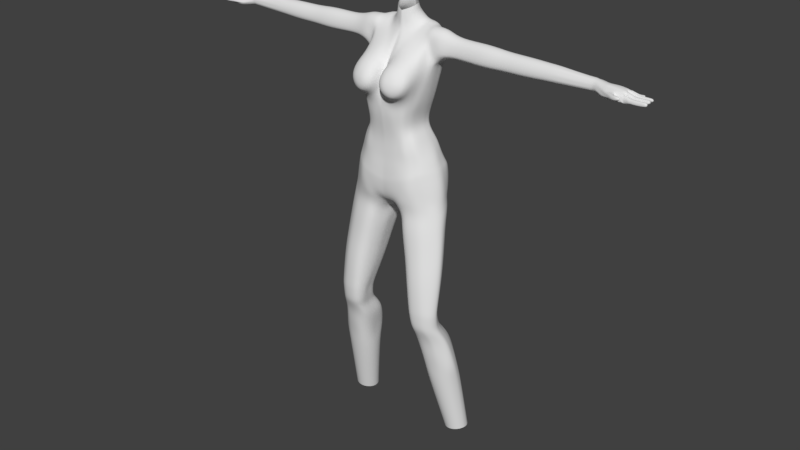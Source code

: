 # Source: w_Character_1.blend  (saved by Blender 2.78.0; exported with 4.5.12 LTS)
import bpy
from mathutils import Matrix  # noqa: F401  (used for matrix-valued properties, if any)

bpy.ops.wm.read_factory_settings(use_empty=True)
scene = bpy.context.scene
scene.name = 'Scene'

# ---- collections
col_collection_1 = bpy.data.collections.new('Collection 1'); scene.collection.children.link(col_collection_1)

# ---- world
world_world = bpy.data.worlds.new('World'); scene.world = world_world
world_world.color = (0.05088, 0.05088, 0.05088)
world_world.use_sun_shadow = False
world_world.sun_shadow_jitter_overblur = 0.0
world_world.cycles.sampling_method = 'MANUAL'

# ---- meshes
me_cube = bpy.data.meshes.new('Cube')
me_cube.from_pydata([(0.2437, -0.05917, 0.1663), (0.2391, 0.09856, 0.1607), (0.2778, 0.001225, 0.1749), (0.1746, 0.07682, 1.025), (0.2332, 0.006745, 0.3409), (0.2005, -0.06681, 0.3393), (0.1248, 0.06256, 0.5241), (0.1249, -0.06226, 0.5163), (0.2021, 0.09889, 0.3436), (0.1306, 0.008238, 0.5215), (0.1509, 0.1912, 0.1292), (0.1598, 0.08814, 0.664), (0.1424, 0.1533, 0.3235), (0.1454, 0.075, 1.02), (0.1415, 0.1609, 0.8088), (0.1073, 0.09585, 0.5193), (0.1673, -0.118, 0.1457), (0.134, 0.02393, 0.9959), (0.1074, -0.107, 0.514), (0.146, -0.1143, 0.3213), (0.04071, 0.1762, 0.0799), (0.0, 0.1249, 0.0895), (0.06935, 0.138, 1.033), (0.0, 0.1444, 1.019), (0.04961, 0.171, 0.3044), (0.0, 0.1685, 0.2926), (0.09827, 0.0783, 1.027), (0.06719, 0.1706, 0.7999), (0.0, 0.1528, 0.7972), (0.05337, 0.1023, 0.5139), (0.0, 0.08842, 0.5024), (0.05372, -0.1199, 0.1157), (0.0, -0.1146, 0.109), (0.06903, 0.02497, 0.9878), (0.0, 0.001381, 0.9791), (0.0, -0.1408, 0.7359), (0.05357, -0.1285, 0.5108), (0.0, -0.1328, 0.5103), (0.0578, -0.1337, 0.301), (0.0, -0.1326, 0.2979), (0.02528, -0.06237, 0.06149), (0.0397, 0.05343, 0.04586), (0.0402, -0.003953, 0.03398), (0.0, 0.04858, 0.04586), (0.0, -0.05992, 0.06274), (0.0, -0.003913, 0.04373), (0.1843, 0.149, 0.8857), (0.1357, 0.1721, 0.9267), (0.1347, -0.005792, 0.9446), (0.0, 0.1763, 0.922), (0.06355, 0.1815, 0.9269), (0.0, -0.0393, 0.9085), (0.05784, -0.0234, 0.9404), (0.1408, 0.1312, 1.024), (0.1681, -0.06229, 0.6523), (0.1712, 0.009314, 0.6609), (0.1191, 0.1279, 0.6631), (0.1233, -0.1197, 0.6385), (0.0, 0.1266, 0.6576), (0.05934, 0.1379, 0.6621), (0.0, -0.1466, 0.6253), (0.05065, -0.1418, 0.6312), (0.1888, 0.01192, 0.4218), (0.1718, -0.07806, 0.4173), (0.1724, 0.09354, 0.422), (0.1215, 0.119, 0.4051), (0.1215, -0.1199, 0.3997), (0.0, 0.1238, 0.3915), (0.05679, 0.1237, 0.3939), (0.0, -0.1262, 0.389), (0.0569, -0.1257, 0.3901), (0.2295, 0.108, 0.2376), (0.2285, -0.06759, 0.226), (0.2702, 0.004386, 0.2327), (0.1503, -0.131, 0.1966), (0.1603, 0.2018, 0.1975), (0.0, -0.1316, 0.1581), (0.05938, -0.1355, 0.1615), (0.0, 0.1402, 0.1462), (0.04503, 0.2077, 0.1568), (0.1791, 0.002308, 0.8838), (0.0, -0.09301, 0.8449), (0.1137, -0.1139, 0.4561), (0.0, -0.1247, 0.4495), (0.05674, -0.1225, 0.4498), (0.1608, 0.007854, 0.4707), (0.1551, -0.07272, 0.466), (0.1517, 0.07219, 0.4711), (0.1119, 0.09453, 0.462), (0.0, 0.09745, 0.4482), (0.05621, 0.09991, 0.4537), (0.144, 0.07815, 0.6043), (0.1443, -0.0665, 0.6002), (0.1539, 0.008404, 0.6021), (0.1123, -0.1222, 0.5875), (0.1116, 0.1115, 0.6024), (0.0, 0.118, 0.5939), (0.05634, 0.1212, 0.5993), (0.0, -0.1462, 0.586), (0.05493, -0.1422, 0.5824), (0.1982, 0.00811, 0.8439), (0.1978, 0.02617, 0.8167), (0.1738, 0.008757, 1.001), (0.1764, 0.1364, 0.9744), (0.1929, 0.1042, 0.8267), (0.2095, 0.0325, 0.8384), (0.1761, 0.005108, 0.9405), (0.2426, 0.02203, 0.9983), (0.2476, 0.1217, 0.9702), (0.2615, 0.09512, 0.8815), (0.2435, 0.07422, 1.018), (0.2591, 0.009959, 0.8889), (0.2664, 0.03965, 0.8746), (0.2545, 0.1312, 0.9035), (0.2427, 0.001433, 0.9454), (0.2477, -1.042e-05, 0.9034), (0.315, 0.03094, 0.9748), (0.315, 0.1036, 0.9538), (0.315, 0.08427, 0.891), (0.315, 0.06902, 0.9874), (0.315, 0.02214, 0.8959), (0.315, 0.0438, 0.8847), (0.315, 0.1106, 0.907), (0.315, 0.01571, 0.9372), (0.315, 0.01486, 0.9069), (0.8568, 0.06813, 0.973), (0.8568, 0.0958, 0.9489), (0.8568, 0.1012, 0.9142), (0.8568, 0.02639, 0.8968), (0.8568, 0.0175, 0.9119), (0.8568, 0.03692, 0.9662), (0.8568, 0.02002, 0.9385), (0.8568, 0.04852, 0.889), (0.8568, 0.08047, 0.8947), (0.6831, 0.1035, 0.9507), (0.6831, 0.1099, 0.9094), (0.6831, 0.0105, 0.9066), (0.6831, 0.08528, 0.8864), (0.6831, 0.0706, 0.9794), (0.6831, 0.02101, 0.8888), (0.6831, 0.03346, 0.9712), (0.6831, 0.01346, 0.9383), (0.6831, 0.04722, 0.8795), (0.4836, 0.1135, 0.956), (0.4836, 0.1216, 0.9033), (0.4836, 0.004572, 0.9019), (0.4836, 0.09072, 0.8806), (0.4836, 0.07264, 0.9934), (0.4836, 0.0149, 0.8854), (0.4836, 0.02726, 0.9808), (0.4836, 0.006617, 0.9389), (0.4836, 0.04318, 0.8728), (0.7705, 0.06981, 0.9778), (0.7705, 0.02274, 0.8918), (0.7705, 0.03458, 0.97), (0.7705, 0.01557, 0.9388), (0.7705, 0.04765, 0.8831), (0.7705, 0.101, 0.9506), (0.7705, 0.1071, 0.9114), (0.7705, 0.01273, 0.9088), (0.7705, 0.08373, 0.8895), (0.5857, 0.07008, 0.9805), (0.5857, 0.0214, 0.8905), (0.5857, 0.03267, 0.9711), (0.5857, 0.01422, 0.9372), (0.5857, 0.04613, 0.8806), (0.5857, 0.1035, 0.9506), (0.5857, 0.1101, 0.908), (0.5857, 0.01193, 0.9061), (0.5857, 0.08493, 0.8872), (0.04331, 0.1171, 1.067), (0.0, 0.1303, 1.058), (0.06787, 0.06816, 1.061), (0.04318, 0.02172, 1.041), (0.0, 0.006178, 1.022), (0.03904, 0.1044, 1.094), (0.0, 0.1202, 1.085), (0.06386, 0.06305, 1.088), (0.03886, 0.02242, 1.07), (0.0, 0.006964, 1.051), (0.03985, 0.09983, 1.11), (0.0, 0.1155, 1.104), (0.06198, 0.06335, 1.105), (0.03985, 0.02671, 1.089), (0.0, 0.01083, 1.073), (0.1513, -0.1268, 0.2543), (0.0, -0.1379, 0.2162), (0.05798, -0.1394, 0.2267), (0.2245, 0.1099, 0.2906), (0.2159, -0.07051, 0.2834), (0.2531, 0.006105, 0.2884), (0.1572, 0.1912, 0.2573), (0.0, 0.1543, 0.2169), (0.05435, 0.2039, 0.2199), (0.03346, 0.1128, 0.04638), (0.0, 0.07747, 0.07233), (0.08433, 0.1944, 0.105), (0.0957, 0.1691, 0.3125), (0.1216, 0.07667, 1.024), (0.1039, 0.1658, 0.8043), (0.08006, 0.09913, 0.5166), (0.1011, 0.02476, 0.9911), (0.1103, -0.1321, 0.118), (0.09883, -0.13, 0.3093), (0.08021, -0.1225, 0.5126), (0.09916, -0.0138, 0.9442), (0.09923, 0.1768, 0.9268), (0.1047, 0.1346, 1.029), (0.0889, 0.1329, 0.6626), (0.08703, -0.1339, 0.6318), (0.08888, -0.1228, 0.3949), (0.08883, 0.1209, 0.3995), (0.1069, -0.1344, 0.1815), (0.09151, 0.2109, 0.1709), (0.08377, 0.09725, 0.4578), (0.08492, -0.1182, 0.4529), (0.08333, -0.132, 0.5842), (0.08369, 0.1164, 0.6008), (0.1025, 0.2046, 0.234), (0.105, -0.1364, 0.24), (0.2793, -0.06637, -0.02419), (0.2624, 0.05207, -0.02845), (0.3022, -0.02756, -0.02466), (0.1817, 0.1118, -0.03502), (0.2065, -0.12, -0.02872), (0.08842, 0.101, -0.07475), (0.1118, -0.1198, -0.05545), (0.08802, -0.0889, -0.07237), (0.07602, 0.01392, -0.09016), (0.0704, -0.03357, -0.08823), (0.07838, 0.06174, -0.0878), (0.124, 0.1169, -0.0532), (0.1496, -0.1296, -0.04537), (0.3077, -0.124, -0.4654), (0.2889, -0.04338, -0.466), (0.3243, -0.08961, -0.4659), (0.2414, -0.01044, -0.4692), (0.2561, -0.1554, -0.4667), (0.1719, -0.01359, -0.4815), (0.1829, -0.1549, -0.4714), (0.1634, -0.1285, -0.4777), (0.1645, -0.07142, -0.4859), (0.1596, -0.1005, -0.4866), (0.1652, -0.041, -0.4846), (0.1951, -0.005164, -0.4745), (0.217, -0.1597, -0.4691), (0.05417, 0.1056, 0.002096), (0.06482, 0.136, 0.02476), (0.05597, 0.05183, -0.004652), (0.185, -0.1068, 0.07292), (0.1239, -0.1173, 0.05793), (0.0685, -0.06882, 0.01553), (0.05734, -0.004179, -0.005108), (0.2647, -0.05363, 0.09112), (0.09101, -0.1048, 0.04035), (0.09619, 0.1582, 0.04646), (0.159, 0.1474, 0.0694), (0.2471, 0.09027, 0.08082), (0.2838, -0.005342, 0.09057), (0.1742, -0.1391, -0.1766), (0.2273, -0.1307, -0.163), (0.1406, -0.1298, -0.196), (0.1037, -0.05025, -0.2225), (0.1171, -0.1012, -0.2088), (0.107, -0.006997, -0.2247), (0.3178, -0.04651, -0.1522), (0.28, 0.02269, -0.1552), (0.1101, 0.03693, -0.223), (0.2947, -0.08027, -0.1531), (0.2049, 0.08004, -0.1662), (0.1202, 0.07388, -0.2124), (0.1461, 0.09142, -0.1796), (0.07264, 0.1138, -0.02065), (0.1353, -0.1204, 0.01829), (0.06178, -0.01431, -0.04001), (0.1093, 0.1344, 0.01204), (0.1724, 0.1271, 0.02554), (0.2956, -0.0119, 0.04424), (0.06335, 0.09142, -0.03471), (0.06654, 0.03865, -0.03851), (0.1927, -0.1079, 0.03401), (0.07805, -0.07624, -0.02072), (0.2722, -0.05535, 0.04387), (0.1, -0.111, 0.001028), (0.2542, 0.07357, 0.03526), (0.1958, -0.1561, -0.3043), (0.1636, -0.1468, -0.3151), (0.1259, -0.07244, -0.3379), (0.1279, -0.0303, -0.3402), (0.3254, -0.06504, -0.2985), (0.1317, 0.01131, -0.3379), (0.3127, -0.09911, -0.2953), (0.1434, 0.04384, -0.3283), (0.1736, 0.05676, -0.3094), (0.2488, -0.148, -0.2944), (0.1402, -0.1206, -0.3257), (0.2916, -0.005726, -0.2966), (0.2303, 0.04553, -0.2968), (0.3869, 0.06108, -1.274), (0.3954, 0.1142, -1.274), (0.3968, 0.08675, -1.273), (0.3618, 0.1561, -1.278), (0.342, 0.03182, -1.279), (0.3084, 0.1589, -1.284), (0.2904, 0.04579, -1.284), (0.2732, 0.06718, -1.287), (0.2705, 0.1209, -1.287), (0.2662, 0.09375, -1.288), (0.2855, 0.144, -1.286), (0.3355, 0.1632, -1.281), (0.3147, 0.03328, -1.282), (0.2842, -0.05505, -0.9449), (0.3207, -0.04984, -0.9411), (0.2489, -0.04492, -0.9489), (0.2046, 0.01201, -0.9548), (0.2207, -0.0212, -0.9524), (0.2033, 0.04897, -0.9557), (0.3788, 0.03693, -0.9367), (0.37, 0.0728, -0.9384), (0.2171, 0.08328, -0.9549), (0.3708, -0.003143, -0.9381), (0.3149, 0.1192, -0.9452), (0.2436, 0.109, -0.9526), (0.2782, 0.1217, -0.9491), (0.2715, -0.1341, -0.5985), (0.1886, -0.1148, -0.6093), (0.3035, -0.02644, -0.596), (0.2558, 0.01865, -0.6011), (0.233, -0.1392, -0.6006), (0.2078, -0.1327, -0.6041), (0.184, -0.07679, -0.6139), (0.1878, -0.05086, -0.6148), (0.3288, -0.07173, -0.595), (0.1897, -0.01091, -0.6143), (0.32, -0.1016, -0.5961), (0.1972, 0.01571, -0.6115), (0.2138, 0.02258, -0.6063), (0.2564, -0.09532, -0.7493), (0.2191, -0.08529, -0.7539), (0.19, -0.01838, -0.7681), (0.1921, 0.0168, -0.7703), (0.3688, -0.01434, -0.7439), (0.1958, 0.05464, -0.769), (0.3568, -0.04306, -0.7441), (0.2073, 0.1014, -0.7642), (0.2363, 0.1131, -0.7565), (0.3034, -0.08675, -0.7461), (0.1967, -0.05449, -0.7612), (0.3441, 0.03811, -0.7448), (0.2868, 0.09945, -0.7493), (0.2923, -0.1016, -0.6623), (0.1817, -0.08135, -0.6765), (0.3257, 0.0145, -0.6626), (0.2757, 0.0695, -0.6664), (0.2442, -0.11, -0.6652), (0.2055, -0.1002, -0.6698), (0.1732, -0.04164, -0.6824), (0.1743, -0.003901, -0.6847), (0.3533, -0.03545, -0.661), (0.1793, 0.03603, -0.6838), (0.3359, -0.06796, -0.6608), (0.1931, 0.07374, -0.6797), (0.2245, 0.08313, -0.6728), (0.2625, -0.1488, -0.5635), (0.1783, -0.1236, -0.5731), (0.2968, -0.03734, -0.5578), (0.2489, 0.003605, -0.5654), (0.2261, -0.1529, -0.5655), (0.1958, -0.1479, -0.5679), (0.1752, -0.09696, -0.5744), (0.1778, -0.07131, -0.5756), (0.3195, -0.08267, -0.5617), (0.1801, -0.03704, -0.5747), (0.3111, -0.1154, -0.562), (0.186, -0.008546, -0.5761), (0.2073, -0.0003027, -0.5702), (0.2579, -0.1541, -0.4943), (0.1676, -0.127, -0.5049), (0.2913, -0.04275, -0.4985), (0.2464, -0.01106, -0.5019), (0.2196, -0.1583, -0.4965), (0.1866, -0.1535, -0.4988), (0.1638, -0.09977, -0.5128), (0.1684, -0.07266, -0.5126), (0.3239, -0.08864, -0.4939), (0.1692, -0.04042, -0.5115), (0.3111, -0.1231, -0.4931), (0.1787, -0.01427, -0.5131), (0.202, -0.004866, -0.5071), (0.2684, -0.07006, -0.8499), (0.2313, -0.06331, -0.8534), (0.204, 0.001147, -0.8673), (0.2078, 0.03369, -0.8687), (0.3873, 0.005254, -0.8454), (0.21, 0.06917, -0.8676), (0.3688, -0.03459, -0.8438), (0.2194, 0.1094, -0.8636), (0.2463, 0.1192, -0.8561), (0.3146, -0.0634, -0.8471), (0.2095, -0.03343, -0.8601), (0.3624, 0.05477, -0.8455), (0.2966, 0.11, -0.8497), (0.2135, 0.01396, 0.3811), (0.1868, -0.07151, 0.3765), (0.1881, 0.09563, 0.3809), (0.1322, 0.1343, 0.3625), (0.0, 0.1433, 0.3442), (0.05362, 0.1445, 0.3473), (0.134, -0.1159, 0.3588), (0.0, -0.1282, 0.3416), (0.0578, -0.1286, 0.3437), (0.09416, -0.1253, 0.3503), (0.09254, 0.1423, 0.3541), (0.04447, 0.1083, 0.02951), (0.04626, 0.05283, 0.02196), (0.177, -0.1117, 0.1087), (0.04814, -0.06366, 0.04222), (0.2527, -0.0542, 0.1274), (0.07315, -0.1086, 0.07753), (0.2369, 0.09369, 0.1237), (0.05407, 0.1578, 0.05332), (0.1168, -0.1227, 0.09162), (0.05123, -0.004597, 0.02513), (0.08454, 0.1801, 0.07248), (0.1482, 0.1709, 0.09883), (0.2807, -0.001785, 0.1319), (0.2054, 0.1435, 0.1446), (0.1722, 0.1261, 0.3336), (0.16, 0.07591, 1.022), (0.1161, 0.0792, 0.5217), (0.2012, -0.09465, 0.1553), (0.1733, -0.09055, 0.3303), (0.1162, -0.08465, 0.5151), (0.16, 0.1606, 0.9062), (0.1394, 0.108, 0.6636), (0.1578, -0.08999, 0.6677), (0.147, 0.1063, 0.4135), (0.1466, -0.09897, 0.4085), (0.1961, 0.1584, 0.2128), (0.1868, -0.1037, 0.2114), (0.175, -0.03637, 0.8611), (0.1318, 0.08336, 0.4665), (0.1344, -0.09332, 0.461), (0.1278, 0.09483, 0.6033), (0.1288, -0.09336, 0.5926), (0.1672, 0.1326, 0.8177), (0.1542, 0.01682, 0.9985), (0.1809, -0.0584, 0.7843), (0.1613, -0.006435, 0.9332), (0.1586, 0.1338, 0.9992), (0.1823, -0.1009, 0.2682), (0.1909, 0.1506, 0.2739), (0.2181, 0.08138, -0.03204), (0.2391, -0.1024, -0.0252), (0.2652, -0.02691, -0.4676), (0.2792, -0.1452, -0.466), (0.2027, 0.119, 0.07718), (0.2195, -0.08693, 0.08111), (0.2576, -0.1147, -0.1584), (0.2422, 0.05116, -0.1631), (0.2138, 0.1029, 0.02819), (0.2282, -0.09017, 0.04082), (0.2746, -0.1311, -0.2951), (0.2583, 0.01704, -0.3033), (0.3831, 0.1387, -1.275), (0.3676, 0.04165, -1.276), (0.3519, -0.03019, -0.9382), (0.3473, 0.1019, -0.9414), (0.2782, -0.002605, -0.5989), (0.2934, -0.1258, -0.5976), (0.3155, 0.06878, -0.747), (0.3269, -0.07255, -0.7451), (0.3095, -0.09342, -0.6615), (0.2984, 0.04622, -0.6646), (0.2855, -0.1373, -0.5628), (0.2722, -0.0147, -0.5613), (0.2689, -0.0269, -0.5002), (0.2825, -0.1441, -0.4936), (0.3295, 0.0824, -0.8476), (0.3408, -0.05082, -0.8462), (0.1604, -0.09372, 0.3676), (0.1601, 0.115, 0.3717), (0.211, -0.0904, 0.1178), (0.1966, 0.1324, 0.1123), (1.056, 0.06385, 0.9582), (1.056, 0.03538, 0.9032), (1.056, 0.04285, 0.9535), (1.056, 0.03096, 0.9356), (1.056, 0.05084, 0.897), (1.056, 0.08354, 0.9419), (1.056, 0.08649, 0.9179), (1.056, 0.02906, 0.9166), (1.056, 0.07245, 0.9011), (0.9541, 0.08963, 0.9439), (0.9541, 0.09422, 0.9145), (0.9541, 0.0232, 0.9124), (0.9541, 0.07659, 0.8979), (0.8568, 0.06449, 0.8919), (0.8568, 0.01876, 0.9252), (0.8568, 0.09084, 0.9045), (0.8568, 0.03745, 0.8929), (0.8568, 0.02847, 0.9523), (0.8568, 0.05252, 0.9696), (0.8568, 0.02194, 0.9043), (0.8568, 0.0985, 0.9316), (0.8568, 0.08196, 0.961), (0.9541, 0.06612, 0.9643), (0.9541, 0.03072, 0.8997), (0.9541, 0.03965, 0.9585), (0.9541, 0.02533, 0.9351), (0.9541, 0.04949, 0.8931), (1.056, 0.06167, 0.898), (1.056, 0.02944, 0.9262), (1.056, 0.08029, 0.9083), (1.056, 0.0426, 0.8996), (1.056, 0.03627, 0.9449), (1.056, 0.05325, 0.9567), (1.056, 0.03168, 0.9093), (1.056, 0.08576, 0.9305), (0.9541, 0.07788, 0.9541), (0.9541, 0.09192, 0.9292), (0.9541, 0.02696, 0.906), (0.9541, 0.05288, 0.9614), (0.9541, 0.03249, 0.9468), (0.9541, 0.0401, 0.8964), (0.9541, 0.08541, 0.9062), (0.9541, 0.02426, 0.9237), (0.9541, 0.06304, 0.8955), (1.038, 0.06447, 0.9584), (1.038, 0.03465, 0.9029), (1.038, 0.04239, 0.9537), (1.038, 0.03005, 0.9345), (1.038, 0.05068, 0.8965), (1.038, 0.08393, 0.9417), (1.038, 0.08767, 0.9164), (1.038, 0.02809, 0.9149), (1.038, 0.07311, 0.9008), (1.048, 0.07492, 0.9527), (1.038, 0.08687, 0.9291), (1.038, 0.03082, 0.9085), (1.038, 0.05316, 0.9572), (1.038, 0.03558, 0.9445), (1.038, 0.04214, 0.8993), (1.038, 0.08123, 0.9079), (1.038, 0.02849, 0.9245), (1.038, 0.06192, 0.8976), (1.064, 0.0712, 0.9557), (1.064, 0.07829, 0.9498), (1.067, 0.07469, 0.9523), (1.073, 0.06336, 0.956), (1.073, 0.03578, 0.9045), (1.073, 0.08288, 0.9411), (1.073, 0.07211, 0.9014), (1.073, 0.05102, 0.8971), (1.073, 0.04319, 0.9518), (1.073, 0.03142, 0.936), (1.073, 0.0295, 0.9181), (1.073, 0.08578, 0.9194), (1.073, 0.0616, 0.8979), (1.073, 0.08003, 0.9094), (1.073, 0.08541, 0.9315), (1.073, 0.03193, 0.9108), (1.073, 0.05324, 0.9552), (1.073, 0.04273, 0.8998), (1.073, 0.03647, 0.9438), (1.073, 0.02971, 0.9274), (1.084, 0.0761, 0.9495), (1.084, 0.07247, 0.9525), (1.082, 0.07463, 0.9509), (1.123, 0.0515, 0.9514), (1.123, 0.01744, 0.8916), (1.123, 0.07941, 0.9294), (1.123, 0.0641, 0.8911), (1.123, 0.03553, 0.8862), (1.123, 0.02796, 0.9446), (1.113, 0.01377, 0.9253), (1.118, 0.005306, 0.9055), (1.123, 0.08253, 0.9052), (1.123, 0.04989, 0.8874), (1.123, 0.07539, 0.897), (1.123, 0.083, 0.9174), (1.123, 0.01138, 0.8964), (1.123, 0.03811, 0.9502), (1.123, 0.02682, 0.8881), (1.118, 0.01507, 0.9351), (1.113, 0.01096, 0.9153), (1.123, 0.0744, 0.9377), (1.122, 0.06085, 0.9489), (1.073, 0.07412, 0.9496), (1.073, 0.07812, 0.9459), (1.073, 0.06995, 0.9525), (1.123, 0.06929, 0.9451), (1.123, 0.07204, 0.9427), (1.123, 0.06647, 0.9475), (1.138, 0.04717, 0.9516), (1.141, 0.01447, 0.8908), (1.138, 0.07898, 0.929), (1.138, 0.0664, 0.8943), (1.138, 0.0361, 0.8886), (1.138, 0.02574, 0.9446), (1.148, -0.002319, 0.9016), (1.138, 0.08253, 0.9051), (1.138, 0.05019, 0.8905), (1.138, 0.0744, 0.8986), (1.138, 0.08307, 0.9167), (1.138, 0.004334, 0.8951), (1.138, 0.0319, 0.9503), (1.141, 0.02484, 0.889), (1.144, 0.01246, 0.9394), (1.138, 0.07326, 0.9371), (1.137, 0.05782, 0.9487), (1.138, 0.06744, 0.9447), (1.138, 0.07058, 0.9423), (1.138, 0.06422, 0.9472), (1.177, 0.05133, 0.9484), (1.175, 0.01245, 0.89), (1.177, 0.09053, 0.9269), (1.177, 0.07076, 0.896), (1.177, 0.03281, 0.8897), (1.177, 0.02571, 0.9418), (1.191, -0.002028, 0.9222), (1.183, -0.002386, 0.9039), (1.177, 0.09308, 0.9055), (1.177, 0.05029, 0.8923), (1.177, 0.08463, 0.8982), (1.177, 0.0943, 0.9162), (1.179, 0.003615, 0.8947), (1.177, 0.03543, 0.9472), (1.175, 0.02205, 0.8886), (1.182, 0.008862, 0.9369), (1.192, -0.002563, 0.9118), (1.177, 0.08517, 0.9347), (1.176, 0.0664, 0.9466), (1.177, 0.07803, 0.9425), (1.177, 0.08155, 0.9396), (1.177, 0.07379, 0.9447), (1.225, 0.05325, 0.935), (1.221, 0.01184, 0.8942), (1.225, 0.08859, 0.9275), (1.224, 0.06815, 0.8943), (1.224, 0.03753, 0.8911), (1.224, 0.006103, 0.9224), (1.224, 0.0009842, 0.8989), (1.226, 0.09298, 0.903), (1.226, 0.04726, 0.8922), (1.225, 0.08521, 0.8977), (1.226, 0.09384, 0.9141), (1.223, 0.004227, 0.8959), (1.222, 0.03849, 0.9396), (1.225, 0.01968, 0.8928), (1.222, 0.01261, 0.9286), (1.225, 0.0008256, 0.9088), (1.222, 0.08508, 0.9307), (1.221, 0.0649, 0.9397), (1.222, 0.08214, 0.9332), (1.221, 0.07061, 0.9389), (1.214, 0.00415, 0.8953), (1.213, 0.01205, 0.8936), (1.213, 0.03647, 0.8906), (1.213, 0.04864, 0.8912), (1.214, 0.0007049, 0.9103), (1.214, 0.0002858, 0.9012), (1.22, 0.05283, 0.94), (1.214, 0.03787, 0.9415), (1.213, 0.06884, 0.894), (1.214, 0.08183, 0.9345), (1.219, 0.02601, 0.9351), (1.213, 0.08445, 0.8985), (1.214, 0.06512, 0.9412), (1.213, 0.02119, 0.8917), (1.215, 0.09234, 0.9034), (1.214, 0.08966, 0.9248), (1.214, 0.0851, 0.9309), (1.215, 0.09358, 0.9144), (1.214, 0.0714, 0.94), (1.214, 0.01226, 0.9291), (1.214, 0.004713, 0.9206), (1.2, 0.003852, 0.8952), (1.198, 0.03479, 0.8919), (1.2, -0.0001161, 0.9116), (1.2, 0.05261, 0.9451), (1.2, 0.08115, 0.9373), (1.2, 0.06629, 0.9431), (1.2, 0.09042, 0.926), (1.198, 0.01222, 0.8931), (1.198, 0.05083, 0.8935), (1.2, -0.0001119, 0.902), (1.2, 0.036, 0.9442), (1.198, 0.06925, 0.8963), (1.2, 0.07761, 0.9396), (1.2, 0.02639, 0.9394), (1.198, 0.08368, 0.8993), (1.197, 0.0221, 0.8919), (1.2, 0.09367, 0.9041), (1.2, 0.08451, 0.9329), (1.2, 0.09461, 0.9159), (1.2, 0.07364, 0.9417), (1.2, 0.01029, 0.931), (1.2, 0.002939, 0.9216), (1.224, 0.08035, 0.9335), (1.224, 0.07376, 0.9369), (1.217, 0.07501, 0.938), (1.218, 0.07919, 0.9358), (1.212, 0.07731, 0.938), (1.22, 0.07723, 0.9358), (1.225, 0.07745, 0.9322), (1.224, 0.05883, 0.9386), (1.224, 0.04647, 0.9387), (1.217, 0.04776, 0.9413), (1.217, 0.05725, 0.9412), (1.212, 0.05266, 0.9429), (1.224, 0.03187, 0.9363), (1.223, 0.01993, 0.9315), (1.217, 0.02136, 0.9341), (1.217, 0.03028, 0.9381), (1.212, 0.02608, 0.9376), (1.225, 0.02614, 0.9307), (1.226, 0.05977, 0.8935), (1.226, 0.07541, 0.8966), (1.226, 0.03003, 0.8918), (1.22, 0.04814, 0.8909), (1.22, 0.0685, 0.8935), (1.219, 0.08229, 0.8969), (1.22, 0.02314, 0.8914), (1.22, 0.03706, 0.8903), (1.216, 0.02832, 0.8904), (1.216, 0.07724, 0.8956), (1.216, 0.05867, 0.8917), (1.221, 0.02892, 0.8906), (1.22, 0.07707, 0.8953), (1.221, 0.05861, 0.8918), (1.223, 0.0834, 0.8971), (1.225, 0.08176, 0.8974), (1.223, 0.07831, 0.8961), (1.224, 0.08137, 0.8967), (1.227, 0.02493, 0.895), (1.227, 0.05399, 0.8957), (1.227, 0.07934, 0.8998), (1.228, 0.02339, 0.894), (1.227, 0.02449, 0.9296), (1.227, 0.02778, 0.9312), (1.233, 0.02286, 0.9093), (1.233, 0.02836, 0.9113), (1.228, 0.02642, 0.8942), (1.228, 0.02556, 0.9108), (1.23, 0.02703, 0.9109), (1.23, 0.02408, 0.9099), (1.227, 0.02216, 0.8935), (1.227, 0.02539, 0.9295), (1.227, 0.02913, 0.9328), (1.232, 0.02058, 0.9266), (1.23, 0.02902, 0.8926), (1.227, 0.02565, 0.895), (1.228, 0.02514, 0.8985), (1.227, 0.0242, 0.8947), (1.227, 0.023, 0.93), (1.227, 0.02692, 0.9302), (1.23, 0.02105, 0.8922), (1.231, 0.0313, 0.932), (1.227, 0.02754, 0.8935), (1.227, 0.02594, 0.9231), (1.231, 0.0278, 0.9111), (1.229, 0.02629, 0.911), (1.229, 0.02749, 0.9245), (1.229, 0.02659, 0.8961), (1.231, 0.02333, 0.9096), (1.229, 0.02482, 0.9106), (1.229, 0.02369, 0.8956), (1.229, 0.02438, 0.9233), (1.228, 0.02519, 0.9232), (1.229, 0.02442, 0.8981), (1.23, 0.02288, 0.8949), (1.229, 0.02587, 0.8985), (1.228, 0.02668, 0.9236), (1.229, 0.02867, 0.9264), (1.23, 0.02739, 0.8955), (1.23, 0.0232, 0.9237), (1.228, 0.0527, 0.8947), (1.227, 0.05176, 0.9348), (1.227, 0.05492, 0.9349), (1.233, 0.05125, 0.9143), (1.233, 0.05632, 0.9146), (1.228, 0.05524, 0.895), (1.229, 0.05368, 0.9137), (1.23, 0.05495, 0.9139), (1.23, 0.0524, 0.9136), (1.227, 0.0512, 0.894), (1.227, 0.05263, 0.9341), (1.227, 0.05624, 0.936), (1.232, 0.04759, 0.9345), (1.23, 0.05731, 0.8944), (1.227, 0.05456, 0.8957), (1.229, 0.05388, 0.8996), (1.227, 0.05341, 0.8955), (1.227, 0.05009, 0.936), (1.227, 0.05407, 0.9342), (1.23, 0.05031, 0.8934), (1.231, 0.05846, 0.9344), (1.227, 0.05653, 0.8946), (1.228, 0.05347, 0.927), (1.231, 0.05564, 0.9141), (1.229, 0.05431, 0.9139), (1.229, 0.0549, 0.9284), (1.23, 0.05506, 0.8973), (1.231, 0.0517, 0.9138), (1.229, 0.05304, 0.9138), (1.23, 0.05271, 0.897), (1.229, 0.05203, 0.9282), (1.228, 0.0528, 0.9274), (1.229, 0.05329, 0.8993), (1.23, 0.05204, 0.8964), (1.229, 0.05447, 0.8995), (1.228, 0.05416, 0.9274), (1.229, 0.056, 0.9299), (1.23, 0.05572, 0.8969), (1.23, 0.05069, 0.9297), (1.228, 0.07881, 0.9319), (1.228, 0.07621, 0.9333), (1.228, 0.07826, 0.8991), (1.232, 0.07613, 0.9173), (1.233, 0.08044, 0.9142), (1.228, 0.08036, 0.8992), (1.229, 0.07841, 0.9153), (1.23, 0.07726, 0.916), (1.23, 0.07955, 0.9151), (1.227, 0.07953, 0.9324), (1.227, 0.07687, 0.9321), (1.228, 0.07737, 0.8984), (1.23, 0.07605, 0.8985), (1.231, 0.08172, 0.9004), (1.228, 0.07985, 0.8997), (1.229, 0.07902, 0.9029), (1.227, 0.07815, 0.9314), (1.227, 0.0753, 0.9346), (1.228, 0.07883, 0.8997), (1.231, 0.07327, 0.9341), (1.231, 0.08094, 0.9299), (1.227, 0.08094, 0.8988), (1.228, 0.07784, 0.9261), (1.231, 0.07665, 0.9165), (1.23, 0.07783, 0.9156), (1.23, 0.07796, 0.9015), (1.229, 0.07658, 0.9282), (1.231, 0.08011, 0.9151), (1.23, 0.07898, 0.9152), (1.229, 0.07909, 0.9268), (1.23, 0.08008, 0.9011), (1.229, 0.07955, 0.9028), (1.229, 0.07846, 0.9262), (1.23, 0.07982, 0.9276), (1.229, 0.07723, 0.9268), (1.229, 0.07849, 0.9029), (1.23, 0.07737, 0.9011), (1.23, 0.07562, 0.9297), (1.23, 0.08065, 0.9009), (1.228, 0.00262, 0.9148), (1.227, 0.0004206, 0.9033), (1.232, 0.02242, 0.8999), (1.233, 0.02237, 0.9189), (1.233, 0.01264, 0.9268), (1.232, 0.0107, 0.8927), (1.227, 0.003769, 0.9183), (1.227, 0.000418, 0.9058), (1.227, 0.02083, 0.9298), (1.232, 0.02255, 0.9046), (1.233, 0.02163, 0.9233), (1.233, 0.01704, 0.9279), (1.232, 0.01577, 0.8916), (1.227, 0.001723, 0.9117), (1.227, 0.0004627, 0.901), (1.231, 0.02216, 0.8954), (1.233, 0.02271, 0.9141), (1.231, 0.008124, 0.9238), (1.23, 0.003257, 0.9079), (1.23, 0.005344, 0.8951), (1.23, 0.003048, 0.9009), (1.231, 0.004489, 0.9161), (1.23, 0.003679, 0.9122), (1.231, 0.005674, 0.9199), (1.23, 0.003191, 0.8978), (1.23, 0.003088, 0.9043), (1.234, 0.02924, 0.9221), (1.232, 0.02827, 0.9009), (1.232, 0.05134, 0.9031), (1.233, 0.05025, 0.9255), (1.232, 0.03954, 0.9359), (1.232, 0.03994, 0.8919), (1.234, 0.02871, 0.9168), (1.231, 0.0283, 0.8961), (1.232, 0.05127, 0.9087), (1.234, 0.04924, 0.9303), (1.232, 0.04379, 0.9366), (1.232, 0.04503, 0.8923), (1.234, 0.03012, 0.9274), (1.232, 0.02836, 0.9059), (1.231, 0.05128, 0.8976), (1.233, 0.05084, 0.92), (1.232, 0.03495, 0.9349), (1.232, 0.0348, 0.8917), (1.235, 0.05699, 0.9249), (1.232, 0.05646, 0.9036), (1.233, 0.0751, 0.9268), (1.232, 0.07632, 0.9079), (1.232, 0.06574, 0.9367), (1.232, 0.06659, 0.8972), (1.234, 0.05665, 0.92), (1.231, 0.05644, 0.8982), (1.233, 0.07568, 0.9222), (1.231, 0.07652, 0.9028), (1.232, 0.06989, 0.9365), (1.232, 0.07107, 0.8983), (1.234, 0.05762, 0.9299), (1.232, 0.05633, 0.9089), (1.232, 0.07423, 0.931), (1.232, 0.07622, 0.9125), (1.232, 0.06159, 0.9368), (1.232, 0.06214, 0.8954), (1.227, 0.08861, 0.8997), (1.228, 0.09369, 0.9071), (1.229, 0.09177, 0.9206), (1.225, 0.08391, 0.8975), (1.227, 0.08245, 0.8989), (1.234, 0.08038, 0.9217), (1.232, 0.08114, 0.9063), (1.232, 0.08513, 0.9309), (1.231, 0.08741, 0.8993), (1.227, 0.08554, 0.8994), (1.226, 0.08678, 0.8985), (1.228, 0.09353, 0.9045), (1.228, 0.09286, 0.9171), (1.225, 0.08279, 0.8974), (1.226, 0.08221, 0.8981), (1.233, 0.08033, 0.9178), (1.232, 0.08139, 0.903), (1.232, 0.08287, 0.9316), (1.231, 0.08435, 0.8994), (1.227, 0.09056, 0.9011), (1.228, 0.09382, 0.9105), (1.229, 0.09059, 0.9242), (1.225, 0.08492, 0.8976), (1.229, 0.0825, 0.8991), (1.233, 0.08062, 0.9258), (1.232, 0.08089, 0.9106), (1.231, 0.08766, 0.9292), (1.23, 0.09209, 0.9139), (1.23, 0.09069, 0.9), (1.231, 0.09026, 0.9226), (1.23, 0.09211, 0.9055), (1.227, 0.08365, 0.899), (1.227, 0.08743, 0.8995), (1.226, 0.08454, 0.8983), (1.229, 0.08656, 0.8998), (1.228, 0.08902, 0.9004), (1.226, 0.08593, 0.8984), (1.226, 0.08314, 0.8981), (1.23, 0.09191, 0.9024), (1.231, 0.09129, 0.9184), (1.231, 0.0892, 0.9266), (1.23, 0.09222, 0.9098), (1.229, 0.08414, 0.899), (1.264, 0.02239, 0.9093), (1.264, 0.02792, 0.9111), (1.264, 0.01722, 0.9198), (1.264, 0.03423, 0.9015), (1.263, 0.01665, 0.8975), (1.264, 0.03317, 0.9238), (1.264, 0.04908, 0.9148), (1.265, 0.0578, 0.9151), (1.265, 0.04378, 0.9246), (1.264, 0.06112, 0.9064), (1.264, 0.04438, 0.9021), (1.265, 0.06224, 0.9234), (1.265, 0.07259, 0.9155), (1.263, 0.07821, 0.9122), (1.265, 0.06926, 0.9075), (1.262, 0.08362, 0.9074), (1.264, 0.06985, 0.9244), (1.264, 0.08, 0.9195), (1.264, 0.02052, 0.9021), (1.263, 0.02143, 0.9158), (1.263, 0.01096, 0.9212), (1.263, 0.01112, 0.8974), (1.264, 0.02183, 0.9056), (1.264, 0.01977, 0.9178), (1.264, 0.01416, 0.921), (1.263, 0.01421, 0.8971), (1.263, 0.01855, 0.8993), (1.264, 0.02213, 0.9129), (1.263, 0.008509, 0.9208), (1.263, 0.00287, 0.9091), (1.263, 0.008043, 0.8986), (1.263, 0.003643, 0.9027), (1.263, 0.004767, 0.9161), (1.263, 0.003449, 0.9127), (1.263, 0.006611, 0.9189), (1.263, 0.005347, 0.9006), (1.263, 0.002996, 0.9054), (1.264, 0.02915, 0.9181), (1.264, 0.0295, 0.9059), (1.264, 0.048, 0.9078), (1.264, 0.04789, 0.92), (1.265, 0.03797, 0.9259), (1.264, 0.04005, 0.9001), (1.264, 0.02818, 0.9146), (1.264, 0.03164, 0.9034), (1.264, 0.04888, 0.9113), (1.265, 0.04611, 0.9227), (1.265, 0.04096, 0.9256), (1.263, 0.04242, 0.9004), (1.264, 0.03092, 0.9213), (1.263, 0.02823, 0.9082), (1.264, 0.04648, 0.9046), (1.263, 0.04897, 0.9177), (1.265, 0.03542, 0.9255), (1.264, 0.03714, 0.9004), (1.265, 0.05898, 0.9199), (1.265, 0.05857, 0.9099), (1.265, 0.07185, 0.9206), (1.264, 0.07197, 0.9108), (1.265, 0.06641, 0.9251), (1.265, 0.06505, 0.9059), (1.265, 0.05818, 0.9177), (1.265, 0.05975, 0.9078), (1.265, 0.07242, 0.9182), (1.265, 0.07088, 0.9091), (1.265, 0.06833, 0.925), (1.265, 0.06726, 0.9064), (1.265, 0.06034, 0.9217), (1.265, 0.05788, 0.9124), (1.265, 0.07092, 0.9227), (1.265, 0.07244, 0.9129), (1.265, 0.06433, 0.9245), (1.265, 0.06287, 0.9059), (1.263, 0.07806, 0.9162), (1.263, 0.0803, 0.9089), (1.264, 0.08338, 0.9212), (1.263, 0.08732, 0.9081), (1.263, 0.07787, 0.9142), (1.262, 0.08185, 0.9079), (1.264, 0.08158, 0.9206), (1.262, 0.08551, 0.9075), (1.264, 0.07879, 0.9179), (1.263, 0.07904, 0.9104), (1.264, 0.08527, 0.9213), (1.264, 0.0907, 0.9165), (1.263, 0.0889, 0.9093), (1.264, 0.08859, 0.9198), (1.263, 0.09084, 0.9126), (1.263, 0.09011, 0.9108), (1.264, 0.08986, 0.9183), (1.264, 0.08703, 0.9209), (1.263, 0.09103, 0.9145), (1.238, 0.08019, 0.9193), (1.236, 0.07999, 0.9156), (1.236, 0.0818, 0.9061), (1.236, 0.08316, 0.9041), (1.237, 0.08479, 0.928), (1.237, 0.08305, 0.9272), (1.236, 0.0866, 0.9033), (1.235, 0.08828, 0.9042), (1.235, 0.0909, 0.9085), (1.235, 0.09162, 0.9117), (1.237, 0.08158, 0.9255), (1.236, 0.08025, 0.9121), (1.235, 0.08975, 0.906), (1.236, 0.08484, 0.9032), (1.235, 0.09086, 0.922), (1.235, 0.0897, 0.9247), (1.238, 0.08073, 0.9226), (1.235, 0.0916, 0.9187), (1.236, 0.08087, 0.9088), (1.235, 0.08822, 0.9268), (1.237, 0.08668, 0.9277), (1.235, 0.09186, 0.9152), (1.239, 0.06844, 0.9337), (1.239, 0.06571, 0.9339), (1.238, 0.06664, 0.8996), (1.238, 0.06938, 0.9009), (1.239, 0.06045, 0.9315), (1.24, 0.05874, 0.928), (1.239, 0.05709, 0.9157), (1.236, 0.05706, 0.91), (1.236, 0.07261, 0.9314), (1.239, 0.071, 0.9326), (1.236, 0.07555, 0.9136), (1.236, 0.07575, 0.9185), (1.239, 0.06295, 0.9332), (1.236, 0.05975, 0.9019), (1.236, 0.0618, 0.8996), (1.238, 0.06388, 0.899), (1.236, 0.0753, 0.9233), (1.236, 0.07138, 0.9024), (1.24, 0.05769, 0.924), (1.236, 0.05813, 0.9056), (1.239, 0.05728, 0.9206), (1.236, 0.07423, 0.9277), (1.236, 0.07471, 0.909), (1.236, 0.07328, 0.9049), (1.242, 0.03885, 0.9334), (1.241, 0.03553, 0.9325), (1.239, 0.03734, 0.8933), (1.239, 0.04061, 0.8932), (1.237, 0.02884, 0.9178), (1.237, 0.0287, 0.9123), (1.239, 0.02964, 0.9225), (1.237, 0.03064, 0.9016), (1.237, 0.03259, 0.8975), (1.237, 0.04988, 0.9043), (1.237, 0.05077, 0.9098), (1.237, 0.04898, 0.9262), (1.24, 0.0476, 0.9293), (1.241, 0.0453, 0.9323), (1.241, 0.04219, 0.9334), (1.239, 0.04383, 0.8941), (1.239, 0.03302, 0.9315), (1.239, 0.03103, 0.9273), (1.237, 0.02931, 0.9067), (1.237, 0.04615, 0.8956), (1.237, 0.0483, 0.8995), (1.237, 0.05092, 0.9156), (1.237, 0.0503, 0.9209), (1.237, 0.03504, 0.8941), (1.237, 0.02239, 0.9039), (1.237, 0.02287, 0.9091), (1.237, 0.01706, 0.8925), (1.237, 0.01936, 0.8953), (1.237, 0.0226, 0.9142), (1.238, 0.01752, 0.9255), (1.24, 0.01567, 0.9272), (1.239, 0.01473, 0.8921), (1.24, 0.005514, 0.9191), (1.239, 0.004501, 0.9149), (1.236, 0.004175, 0.9105), (1.237, 0.02118, 0.8991), (1.24, 0.009394, 0.9247), (1.24, 0.007091, 0.9222), (1.237, 0.02159, 0.9191), (1.241, 0.01255, 0.9263), (1.238, 0.008669, 0.894), (1.238, 0.01164, 0.8924), (1.237, 0.01993, 0.9235), (1.236, 0.005454, 0.9003), (1.236, 0.007117, 0.896), (1.236, 0.004447, 0.9052), (1.255, 0.07866, 0.9147), (1.254, 0.08272, 0.907), (1.255, 0.08205, 0.923), (1.254, 0.08821, 0.9075), (1.254, 0.0914, 0.9132), (1.255, 0.08052, 0.9215), (1.255, 0.07909, 0.9122), (1.255, 0.08903, 0.9222), (1.255, 0.07941, 0.9195), (1.254, 0.07989, 0.91), (1.255, 0.08557, 0.9241), (1.255, 0.07878, 0.9172), (1.254, 0.08113, 0.9083), (1.255, 0.08372, 0.9239), (1.254, 0.08641, 0.9067), (1.254, 0.09075, 0.9109), (1.254, 0.08966, 0.9089), (1.254, 0.08454, 0.9065), (1.255, 0.09036, 0.9204), (1.255, 0.09121, 0.9181), (1.255, 0.08739, 0.9234), (1.255, 0.09155, 0.9157), (1.254, 0.06678, 0.9283), (1.256, 0.06813, 0.9049), (1.255, 0.06035, 0.9239), (1.256, 0.05739, 0.9119), (1.254, 0.07061, 0.9272), (1.256, 0.07374, 0.9165), (1.256, 0.06135, 0.9049), (1.256, 0.06342, 0.9042), (1.256, 0.0734, 0.9196), (1.256, 0.07014, 0.9061), (1.255, 0.0588, 0.9212), (1.256, 0.05827, 0.909), (1.256, 0.07175, 0.9081), (1.254, 0.06885, 0.9282), (1.256, 0.06579, 0.9042), (1.254, 0.06237, 0.9263), (1.257, 0.05723, 0.9151), (1.256, 0.07172, 0.9248), (1.256, 0.07357, 0.9135), (1.254, 0.06458, 0.9277), (1.256, 0.0596, 0.9066), (1.257, 0.05767, 0.9182), (1.256, 0.07272, 0.9223), (1.256, 0.0729, 0.9106), (1.256, 0.03518, 0.9279), (1.258, 0.04, 0.8983), (1.258, 0.0275, 0.9117), (1.258, 0.03144, 0.9015), (1.258, 0.05028, 0.9108), (1.255, 0.04651, 0.9254), (1.256, 0.04439, 0.9275), (1.258, 0.0431, 0.8991), (1.258, 0.02998, 0.9227), (1.258, 0.02811, 0.9079), (1.258, 0.04805, 0.9035), (1.258, 0.04962, 0.9185), (1.256, 0.03836, 0.9285), (1.258, 0.03686, 0.8983), (1.258, 0.02765, 0.9155), (1.258, 0.02845, 0.9193), (1.258, 0.02945, 0.9044), (1.258, 0.04951, 0.907), (1.258, 0.04844, 0.922), (1.256, 0.04153, 0.9285), (1.256, 0.03313, 0.9256), (1.258, 0.04589, 0.9007), (1.258, 0.05027, 0.9147), (1.258, 0.0339, 0.8992), (1.256, 0.02311, 0.9092), (1.256, 0.01947, 0.8987), (1.256, 0.02273, 0.913), (1.256, 0.01475, 0.923), (1.257, 0.002827, 0.9134), (1.257, 0.00229, 0.9097), (1.256, 0.02141, 0.9018), (1.257, 0.005961, 0.9197), (1.256, 0.02166, 0.9166), (1.257, 0.01076, 0.896), (1.257, 0.005222, 0.8995), (1.257, 0.002484, 0.906), (1.256, 0.02265, 0.9053), (1.256, 0.01696, 0.8966), (1.256, 0.01771, 0.9219), (1.256, 0.01393, 0.8958), (1.257, 0.004086, 0.9169), (1.257, 0.008483, 0.9218), (1.257, 0.01154, 0.9229), (1.257, 0.007702, 0.8973), (1.256, 0.01998, 0.9197), (1.257, 0.003476, 0.9025), (1.137, -0.0005068, 0.9217), (1.138, 0.001421, 0.9289), (1.137, -0.001539, 0.913), (1.135, -0.002332, 0.9061), (1.201, -0.02975, 0.9298), (1.152, -0.000468, 0.9293), (1.208, -0.01295, 0.9231), (1.151, -0.002641, 0.9051), (1.209, -0.01403, 0.9154), (1.176, -0.002376, 0.9324), (1.218, -0.01735, 0.9301), (1.177, -0.003985, 0.9044), (1.195, -0.005947, 0.913), (1.193, -0.004916, 0.9226), (1.182, -0.008906, 0.9327), (1.19, -0.007237, 0.9301), (1.191, -0.007444, 0.9067), (1.156, -0.009855, 0.9225), (1.158, -0.00832, 0.9293), (1.156, -0.01088, 0.9147), (1.157, -0.01113, 0.9091), (1.169, -0.00773, 0.9325), (1.169, -0.01044, 0.907), (1.183, -0.0091, 0.9057), (1.201, -0.01819, 0.9312), (1.205, -0.01352, 0.9288), (1.207, -0.0165, 0.9097), (1.187, -0.0278, 0.9241), (1.188, -0.02486, 0.9288), (1.187, -0.02852, 0.9168), (1.188, -0.02656, 0.9123), (1.215, -0.02478, 0.9102), (1.194, -0.02298, 0.9317), (1.2, -0.03233, 0.9253), (1.194, -0.02499, 0.9093), (1.202, -0.0208, 0.9085), (1.234, -0.03038, 0.9212), (1.232, -0.02432, 0.9202), (1.232, -0.02368, 0.9258), (1.234, -0.02998, 0.9263), (1.228, -0.02737, 0.9305), (1.228, -0.02289, 0.9296), (1.228, -0.02413, 0.9155), (1.215, -0.0357, 0.9266), (1.212, -0.03275, 0.93), (1.215, -0.03641, 0.9194), (1.212, -0.03421, 0.9152), (1.228, -0.03467, 0.9261), (1.221, -0.03174, 0.9313), (1.228, -0.03508, 0.921), (1.22, -0.03228, 0.9151), (1.229, -0.02847, 0.9153), (1.219, -0.02015, 0.9114), (1.2, -0.03304, 0.918), (1.221, -0.01783, 0.917), (1.221, -0.01709, 0.9244), (1.214, -0.02213, 0.9324), (1.207, -0.02727, 0.9329), (1.201, -0.03139, 0.9135), (1.208, -0.02925, 0.9105), (1.181, -0.01768, 0.9078), (1.171, -0.01888, 0.9233), (1.191, -0.01493, 0.907), (1.196, -0.01099, 0.9284), (1.174, -0.01711, 0.9286), (1.198, -0.01245, 0.9087), (1.171, -0.0197, 0.9157), (1.174, -0.01906, 0.911), (1.201, -0.01074, 0.9143), (1.2, -0.00989, 0.9225), (1.19, -0.01364, 0.9313), (1.181, -0.01555, 0.9321), (1.278, 0.02114, 0.9053), (1.278, 0.02175, 0.909), (1.278, 0.02801, 0.914), (1.278, 0.02772, 0.9105), (1.277, 0.0195, 0.917), (1.278, 0.01674, 0.9189), (1.278, 0.03128, 0.9035), (1.278, 0.03391, 0.9016), (1.278, 0.04803, 0.9111), (1.278, 0.04839, 0.9146), (1.278, 0.05717, 0.9175), (1.278, 0.05706, 0.9149), (1.276, 0.04539, 0.9211), (1.276, 0.04293, 0.9229), (1.278, 0.05931, 0.9076), (1.276, 0.06054, 0.9062), (1.278, 0.07178, 0.9176), (1.278, 0.07211, 0.9149), (1.277, 0.07746, 0.9139), (1.277, 0.07799, 0.9116), (1.278, 0.07076, 0.9091), (1.278, 0.06889, 0.9075), (1.274, 0.08153, 0.9064), (1.276, 0.08293, 0.9063), (1.278, 0.01356, 0.9201), (1.277, 0.01396, 0.897), (1.276, 0.01622, 0.8973), (1.277, 0.01799, 0.899), (1.278, 0.01981, 0.9019), (1.277, 0.0217, 0.9126), (1.276, 0.02107, 0.9152), (1.276, 0.008026, 0.9202), (1.277, 0.01034, 0.9204), (1.277, 0.007536, 0.8986), (1.277, 0.01074, 0.8974), (1.277, 0.003143, 0.9121), (1.277, 0.004486, 0.9156), (1.277, 0.002521, 0.9085), (1.277, 0.006306, 0.9184), (1.277, 0.004745, 0.9006), (1.276, 0.003103, 0.9024), (1.277, 0.002551, 0.9049), (1.276, 0.04008, 0.9241), (1.277, 0.0419, 0.9003), (1.278, 0.04365, 0.9018), (1.278, 0.03065, 0.9207), (1.278, 0.02895, 0.9175), (1.277, 0.02793, 0.9079), (1.278, 0.02914, 0.9059), (1.278, 0.0456, 0.9044), (1.278, 0.04713, 0.9076), (1.277, 0.04835, 0.9172), (1.278, 0.04738, 0.9192), (1.274, 0.03518, 0.9246), (1.275, 0.0372, 0.9246), (1.278, 0.03685, 0.9004), (1.278, 0.03977, 0.9001), (1.278, 0.03273, 0.9233), (1.276, 0.06823, 0.9237), (1.275, 0.06948, 0.9235), (1.278, 0.06675, 0.9064), (1.276, 0.05963, 0.9206), (1.275, 0.05843, 0.9194), (1.278, 0.05725, 0.9122), (1.278, 0.05809, 0.9097), (1.278, 0.07033, 0.9222), (1.278, 0.07113, 0.9201), (1.278, 0.07218, 0.9123), (1.276, 0.07179, 0.9105), (1.276, 0.06397, 0.9232), (1.276, 0.0662, 0.9237), (1.278, 0.06214, 0.9059), (1.278, 0.06443, 0.9059), (1.276, 0.06174, 0.9221), (1.278, 0.08106, 0.9204), (1.277, 0.07936, 0.9189), (1.276, 0.08488, 0.9066), (1.277, 0.07807, 0.9172), (1.276, 0.07741, 0.9158), (1.276, 0.079, 0.9094), (1.276, 0.08034, 0.9075), (1.278, 0.08495, 0.9216), (1.278, 0.083, 0.9213), (1.276, 0.08852, 0.9089), (1.276, 0.08682, 0.9074), (1.276, 0.08983, 0.9107), (1.275, 0.09052, 0.9122), (1.277, 0.08889, 0.9185), (1.277, 0.08755, 0.9204), (1.277, 0.0899, 0.9162), (1.276, 0.08637, 0.9216), (1.277, 0.09044, 0.9139), (1.34, 0.005451, 0.9067), (1.341, 0.008461, 0.9053), (1.341, 0.01192, 0.904), (1.34, 0.01515, 0.9029), (1.341, 0.005924, 0.9103), (1.343, 0.009306, 0.909), (1.343, 0.01308, 0.9075), (1.341, 0.01654, 0.9062), (1.341, 0.006764, 0.9135), (1.343, 0.01033, 0.9123), (1.343, 0.01424, 0.9108), (1.341, 0.01774, 0.9093), (1.34, 0.007978, 0.9163), (1.343, 0.01147, 0.9151), (1.343, 0.01523, 0.9137), (1.341, 0.01855, 0.9122), (1.339, 0.009351, 0.9186), (1.341, 0.01257, 0.9177), (1.341, 0.01597, 0.9164), (1.339, 0.01891, 0.9149), (1.333, 0.06035, 0.9223), (1.334, 0.06438, 0.908), (1.334, 0.06227, 0.908), (1.333, 0.06462, 0.9239), (1.333, 0.06241, 0.9233), (1.331, 0.07138, 0.9118), (1.334, 0.07159, 0.9141), (1.334, 0.0702, 0.9207), (1.333, 0.06903, 0.9226), (1.334, 0.05869, 0.9116), (1.334, 0.0578, 0.9136), (1.329, 0.05768, 0.9197), (1.332, 0.05866, 0.9209), (1.334, 0.0666, 0.9085), (1.329, 0.06806, 0.9238), (1.332, 0.06668, 0.924), (1.334, 0.03274, 0.9235), (1.334, 0.03991, 0.9041), (1.334, 0.03707, 0.9042), (1.332, 0.0362, 0.9248), (1.329, 0.03439, 0.9248), (1.334, 0.04676, 0.9193), (1.331, 0.04797, 0.9176), (1.334, 0.04682, 0.9096), (1.334, 0.0453, 0.9078), (1.334, 0.02935, 0.9089), (1.331, 0.02815, 0.9097), (1.334, 0.02932, 0.9185), (1.334, 0.03084, 0.921), (1.334, 0.04342, 0.9057), (1.331, 0.04187, 0.9033), (1.332, 0.03895, 0.9242), (1.333, 0.003246, 0.9077), (1.33, 0.003602, 0.9051), (1.333, 0.005182, 0.9035), (1.333, 0.006856, 0.919), (1.334, 0.00324, 0.9112), (1.334, 0.005152, 0.9169), (1.334, 0.00387, 0.9143), (1.334, 0.01096, 0.9004), (1.334, 0.007838, 0.9017), (1.334, 0.01039, 0.9205), (1.33, 0.008294, 0.9204), (1.33, 0.02069, 0.9155), (1.334, 0.02111, 0.9134), (1.334, 0.01925, 0.905), (1.334, 0.01754, 0.9021), (1.33, 0.01606, 0.9001), (1.334, 0.01401, 0.9), (1.334, 0.01344, 0.9201), (1.334, 0.06866, 0.9096), (1.334, 0.07037, 0.9112), (1.334, 0.07155, 0.9166), (1.334, 0.07109, 0.9187), (1.331, 0.06084, 0.9077), (1.334, 0.05985, 0.9096), (1.332, 0.04188, 0.923), (1.333, 0.04457, 0.9212), (1.334, 0.05735, 0.9158), (1.334, 0.05735, 0.9181), (1.334, 0.04808, 0.9152), (1.334, 0.04775, 0.9121), (1.334, 0.03413, 0.9051), (1.334, 0.03147, 0.9067), (1.334, 0.01655, 0.9189), (1.334, 0.01917, 0.9171), (1.334, 0.02805, 0.9131), (1.334, 0.02839, 0.9162), (1.334, 0.02115, 0.9107), (1.334, 0.02053, 0.9079), (1.291, 0.02154, 0.9052), (1.291, 0.02218, 0.9089), (1.291, 0.02733, 0.9139), (1.291, 0.027, 0.9105), (1.291, 0.01972, 0.9169), (1.291, 0.01694, 0.9187), (1.291, 0.03083, 0.9034), (1.291, 0.03365, 0.9016), (1.291, 0.04876, 0.911), (1.291, 0.04915, 0.9144), (1.29, 0.05692, 0.9173), (1.291, 0.05658, 0.9148), (1.29, 0.04585, 0.921), (1.289, 0.04322, 0.9227), (1.291, 0.05894, 0.9075), (1.29, 0.06029, 0.9063), (1.291, 0.07239, 0.9174), (1.291, 0.07273, 0.9148), (1.286, 0.07788, 0.9152), (1.286, 0.07851, 0.9133), (1.29, 0.07116, 0.9089), (1.291, 0.06925, 0.9075), (1.283, 0.08164, 0.9084), (1.285, 0.0828, 0.9087), (1.291, 0.01364, 0.9198), (1.291, 0.01394, 0.897), (1.29, 0.01638, 0.8974), (1.291, 0.01829, 0.8991), (1.291, 0.02016, 0.9019), (1.291, 0.02211, 0.9124), (1.29, 0.02143, 0.915), (1.29, 0.007911, 0.9198), (1.291, 0.01039, 0.9202), (1.291, 0.00737, 0.8986), (1.291, 0.01069, 0.8974), (1.291, 0.002785, 0.912), (1.291, 0.004174, 0.9154), (1.291, 0.002127, 0.9084), (1.29, 0.006034, 0.9181), (1.29, 0.004553, 0.9004), (1.29, 0.002795, 0.9024), (1.29, 0.00217, 0.9049), (1.289, 0.04019, 0.9239), (1.29, 0.04217, 0.9003), (1.291, 0.04412, 0.9018), (1.291, 0.03019, 0.9205), (1.291, 0.02836, 0.9173), (1.29, 0.02728, 0.9079), (1.291, 0.02859, 0.9057), (1.291, 0.04615, 0.9044), (1.291, 0.04778, 0.9075), (1.29, 0.04903, 0.917), (1.291, 0.04791, 0.9191), (1.288, 0.03489, 0.9243), (1.289, 0.03719, 0.9244), (1.291, 0.03678, 0.9005), (1.291, 0.03982, 0.9001), (1.291, 0.0325, 0.923), (1.289, 0.0683, 0.9236), (1.288, 0.06976, 0.9233), (1.291, 0.06694, 0.9064), (1.289, 0.05929, 0.9205), (1.288, 0.05789, 0.9192), (1.291, 0.05677, 0.9121), (1.291, 0.05762, 0.9096), (1.29, 0.07072, 0.922), (1.291, 0.07168, 0.9199), (1.29, 0.07274, 0.9123), (1.29, 0.07234, 0.9104), (1.289, 0.06382, 0.923), (1.289, 0.0662, 0.9235), (1.291, 0.06207, 0.9058), (1.291, 0.06445, 0.9059), (1.289, 0.06141, 0.9219), (1.29, 0.08108, 0.9207), (1.29, 0.07938, 0.9195), (1.285, 0.08459, 0.9092), (1.289, 0.07809, 0.9179), (1.288, 0.07743, 0.9167), (1.286, 0.07952, 0.9114), (1.285, 0.08072, 0.9096), (1.29, 0.08497, 0.922), (1.29, 0.08301, 0.9217), (1.286, 0.08824, 0.9115), (1.285, 0.08649, 0.9101), (1.288, 0.08985, 0.9132), (1.287, 0.09054, 0.9144), (1.289, 0.08891, 0.92), (1.29, 0.08756, 0.9213), (1.289, 0.08992, 0.9183), (1.288, 0.08639, 0.9221), (1.289, 0.09046, 0.9161), (1.311, 0.01921, 0.917), (1.309, 0.02076, 0.9153), (1.311, 0.01041, 0.9204), (1.311, 0.01349, 0.92), (1.311, 0.01396, 0.8974), (1.311, 0.01088, 0.8978), (1.311, 0.01767, 0.8993), (1.309, 0.01609, 0.8976), (1.311, 0.02125, 0.9128), (1.311, 0.02133, 0.9092), (1.311, 0.003638, 0.9122), (1.311, 0.004932, 0.9156), (1.311, 0.003022, 0.9085), (1.311, 0.006691, 0.9184), (1.309, 0.008226, 0.9202), (1.311, 0.02072, 0.9055), (1.311, 0.005104, 0.9009), (1.309, 0.003488, 0.9026), (1.311, 0.01659, 0.9188), (1.311, 0.00776, 0.899), (1.311, 0.003073, 0.905), (1.311, 0.01944, 0.9021), (1.309, 0.06228, 0.9061), (1.307, 0.06078, 0.9064), (1.308, 0.06817, 0.9237), (1.306, 0.06929, 0.9235), (1.309, 0.06869, 0.9078), (1.31, 0.06663, 0.9067), (1.306, 0.05874, 0.9194), (1.308, 0.0601, 0.9206), (1.31, 0.05852, 0.9098), (1.31, 0.05768, 0.9124), (1.309, 0.06977, 0.9223), (1.309, 0.07065, 0.9201), (1.309, 0.07169, 0.9124), (1.307, 0.07144, 0.9106), (1.31, 0.05747, 0.915), (1.309, 0.05781, 0.9176), (1.308, 0.06414, 0.9231), (1.308, 0.06626, 0.9237), (1.31, 0.06442, 0.9061), (1.309, 0.05972, 0.9077), (1.309, 0.0713, 0.9176), (1.309, 0.07168, 0.915), (1.309, 0.07039, 0.9093), (1.308, 0.062, 0.9221), (1.311, 0.04189, 0.9005), (1.313, 0.03985, 0.9004), (1.313, 0.0308, 0.9207), (1.313, 0.03297, 0.9233), (1.311, 0.02806, 0.9081), (1.313, 0.02792, 0.9106), (1.313, 0.04545, 0.9047), (1.313, 0.04353, 0.9021), (1.311, 0.04827, 0.9173), (1.313, 0.04823, 0.9148), (1.308, 0.03517, 0.9247), (1.313, 0.03697, 0.9008), (1.313, 0.03403, 0.902), (1.313, 0.02822, 0.914), (1.313, 0.03139, 0.9039), (1.313, 0.04789, 0.9113), (1.311, 0.04004, 0.9241), (1.311, 0.04289, 0.9229), (1.311, 0.04536, 0.9211), (1.313, 0.02914, 0.9175), (1.313, 0.02927, 0.9062), (1.313, 0.04698, 0.9078), (1.313, 0.04729, 0.9192), (1.31, 0.0372, 0.9246), (1.291, 0.08935, 0.9152), (1.292, 0.08856, 0.9174), (1.292, 0.08739, 0.9194), (1.292, 0.08607, 0.921), (1.291, 0.08765, 0.9138), (1.292, 0.08665, 0.9162), (1.293, 0.0854, 0.9184), (1.292, 0.08412, 0.9202), (1.291, 0.08574, 0.9124), (1.292, 0.08458, 0.9148), (1.293, 0.08328, 0.9171), (1.292, 0.0821, 0.9191), (1.29, 0.08373, 0.9114), (1.292, 0.0825, 0.9136), (1.292, 0.08126, 0.9159), (1.292, 0.08024, 0.9178), (1.289, 0.08191, 0.9106), (1.29, 0.08069, 0.9126), (1.291, 0.07957, 0.9146), (1.29, 0.07876, 0.9165), (1.342, 0.02958, 0.9134), (1.341, 0.03234, 0.9109), (1.341, 0.0353, 0.9091), (1.34, 0.03838, 0.9079), (1.338, 0.0412, 0.9069), (1.343, 0.03021, 0.9165), (1.343, 0.03336, 0.9143), (1.343, 0.03661, 0.9124), (1.343, 0.03989, 0.9109), (1.34, 0.04283, 0.9094), (1.343, 0.03134, 0.9192), (1.343, 0.03467, 0.9172), (1.344, 0.03808, 0.9153), (1.343, 0.04143, 0.9135), (1.341, 0.04436, 0.9117), (1.343, 0.03294, 0.9214), (1.343, 0.0362, 0.9197), (1.343, 0.03956, 0.918), (1.343, 0.04281, 0.9162), (1.341, 0.04555, 0.9143), (1.342, 0.03478, 0.9235), (1.341, 0.03773, 0.9221), (1.341, 0.04086, 0.9206), (1.34, 0.04381, 0.9189), (1.339, 0.04625, 0.917), (1.34, 0.0615, 0.9106), (1.34, 0.06058, 0.9128), (1.34, 0.05974, 0.9151), (1.34, 0.05916, 0.9174), (1.338, 0.05887, 0.9194), (1.341, 0.06367, 0.911), (1.343, 0.06281, 0.9136), (1.343, 0.06196, 0.9162), (1.342, 0.06125, 0.9186), (1.339, 0.06075, 0.9207), (1.342, 0.06604, 0.9117), (1.343, 0.06527, 0.9145), (1.343, 0.06445, 0.9171), (1.342, 0.06365, 0.9196), (1.34, 0.06296, 0.9217), (1.341, 0.06829, 0.9128), (1.343, 0.06768, 0.9155), (1.343, 0.06694, 0.918), (1.342, 0.06609, 0.9204), (1.339, 0.06527, 0.9224), (1.34, 0.07019, 0.9139), (1.34, 0.06979, 0.9163), (1.34, 0.06916, 0.9187), (1.34, 0.06831, 0.9209), (1.338, 0.06737, 0.9227), (0.01417, -0.1329, 0.2986), (0.01317, -0.1159, 0.1107), (0.01313, -0.1317, 0.5104), (0.01615, 0.008178, 0.9874), (0.003315, -0.1439, 0.7404), (0.006197, -0.06052, 0.06243), (0.009853, -0.003923, 0.04134), (0.009732, 0.04977, 0.04586), (0.01902, -0.07011, 0.8906), (0.01637, -0.1482, 0.6643), (0.01395, -0.1261, 0.3893), (0.01455, -0.1326, 0.1589), (0.005928, -0.1172, 0.8193), (0.01391, -0.1242, 0.4496), (0.01211, -0.1451, 0.5841), (0.01059, 0.009987, 1.026), (0.009525, 0.01075, 1.056), (0.009768, 0.01472, 1.077), (0.01421, -0.1383, 0.2188), (0.01417, -0.1283, 0.3421), (0.1297, -0.05633, 0.8984), (0.061, -0.07479, 0.8947), (0.1274, -0.1384, 0.6778), (0.05482, -0.1554, 0.6713), (0.09692, -0.06318, 0.9017), (0.09017, -0.1502, 0.6679), (0.1596, -0.1212, 0.7093), (0.1713, -0.08605, 0.8291), (0.1765, -0.1073, 0.7701), (0.1547, -0.06071, 0.8797), (0.006487, -0.1519, 0.7459), (0.0272, -0.09501, 0.8662), (0.02154, -0.1548, 0.6922), (0.009735, -0.1308, 0.81), (0.1265, -0.09959, 0.8712), (0.06244, -0.1152, 0.8688), (0.1291, -0.1616, 0.6927), (0.05848, -0.1758, 0.6899), (0.09525, -0.1046, 0.8761), (0.09331, -0.1712, 0.6829), (0.1594, -0.1496, 0.7206), (0.1689, -0.1231, 0.8123), (0.1743, -0.139, 0.7642), (0.1512, -0.1045, 0.8516), (0.01217, -0.1731, 0.7517), (0.0318, -0.1327, 0.8442), (0.02703, -0.1758, 0.7119), (0.01467, -0.158, 0.8019), (0.1246, -0.1355, 0.8517), (0.06392, -0.1481, 0.8505), (0.1271, -0.1839, 0.7033), (0.06265, -0.1952, 0.7026), (0.09526, -0.1394, 0.8571), (0.09484, -0.192, 0.6951), (0.1542, -0.174, 0.7273), (0.1645, -0.1521, 0.8005), (0.1678, -0.1648, 0.7618), (0.1484, -0.1392, 0.833), (0.02156, -0.1922, 0.7561), (0.03728, -0.1617, 0.8303), (0.03468, -0.1952, 0.7232), (0.02296, -0.1802, 0.7963), (0.1102, -0.1864, 0.8108), (0.07842, -0.1924, 0.8098), (0.1104, -0.2095, 0.739), (0.07797, -0.2152, 0.7382), (0.09515, -0.188, 0.8139), (0.09488, -0.2132, 0.735), (0.1234, -0.2045, 0.75), (0.1314, -0.1929, 0.7844), (0.1311, -0.1988, 0.7665), (0.123, -0.1881, 0.8), (0.05836, -0.2123, 0.7653), (0.06648, -0.199, 0.7998), (0.06498, -0.215, 0.7489), (0.05903, -0.2065, 0.7839), (0.09641, -0.208, 0.7749), (0.1556, -0.1823, 0.7621), (0.1437, -0.1905, 0.7345), (0.06797, -0.2075, 0.7165), (0.04574, -0.2075, 0.7337), (0.1539, -0.172, 0.7926), (0.09477, -0.2049, 0.7085), (0.03583, -0.1948, 0.7906), (0.04705, -0.1818, 0.817), (0.09492, -0.1631, 0.8407), (0.1199, -0.1602, 0.8357), (0.03512, -0.2043, 0.7601), (0.1211, -0.1985, 0.7151), (0.141, -0.1631, 0.8187), (0.0675, -0.1704, 0.8345), (0.2277, 0.09961, 0.8633), (0.2382, 0.03587, 0.8639), (0.2125, 0.1289, 0.9723), (0.2082, 0.01453, 1.002), (0.2108, 0.002868, 0.9438), (0.2095, 0.0755, 1.023), (0.2198, 0.14, 0.8947), (0.2273, 0.006506, 0.875), (0.2135, -0.0002743, 0.8962), (0.006935, 0.1437, 1.02), (0.004071, 0.1402, 0.08209), (0.006256, 0.1688, 0.301), (0.006719, 0.1546, 0.7975), (0.005337, 0.08981, 0.5036), (0.006355, 0.1768, 0.9225), (0.005934, 0.1277, 0.6581), (0.005679, 0.1238, 0.3917), (0.004503, 0.1674, 0.1464), (0.005621, 0.09769, 0.4487), (0.005634, 0.1183, 0.5944), (0.004331, 0.129, 1.059), (0.003904, 0.1186, 1.086), (0.003985, 0.114, 1.105), (0.005435, 0.172, 0.2136), (0.005362, 0.1434, 0.3445), (0.1497, -0.1231, 0.2741), (0.0, -0.1364, 0.2403), (0.05792, -0.1377, 0.2486), (0.2179, 0.1066, 0.3063), (0.2096, -0.07255, 0.299), (0.2472, 0.006294, 0.3039), (0.1528, 0.18, 0.2768), (0.0, 0.1585, 0.2393), (0.05295, 0.1942, 0.2448), (0.1005, 0.1941, 0.2572), (0.1032, -0.1345, 0.2605), (0.1796, -0.09782, 0.2866), (0.1854, 0.1433, 0.2915), (0.0142, -0.1367, 0.2424), (0.008316, 0.171, 0.2394), (0.262, 0.05113, 0.1711), (0.2176, 0.05282, 0.3423), (0.1277, 0.0354, 0.5228), (0.1655, 0.04873, 0.6624), (0.1806, 0.05273, 0.4219), (0.2502, 0.05572, 0.2335), (0.1563, 0.04002, 0.4709), (0.1489, 0.04328, 0.6032), (0.1954, 0.0652, 0.8217), (0.2394, 0.05758, 0.2846), (0.2894, 0.0128, -0.02749), (0.3066, -0.0665, -0.466), (0.2755, 0.04186, 0.08654), (0.3019, -0.01128, -0.1538), (0.2819, 0.03233, 0.04022), (0.3103, -0.03575, -0.299), (0.3961, 0.1005, -1.273), (0.3744, 0.05486, -0.9375), (0.3162, -0.04909, -0.5955), (0.3565, 0.01189, -0.7443), (0.3395, -0.01048, -0.6618), (0.3081, -0.06001, -0.5597), (0.3076, -0.06569, -0.4962), (0.3749, 0.03001, -0.8454), (0.2008, 0.0548, 0.381), (0.2664, 0.0475, 0.1295), (0.2326, 0.05647, 0.3051)], [(194, 195)], [(444, 432, 7, 92), (439, 430, 0, 72), (442, 432, 18, 82), (449, 53, 13, 428), (434, 445, 104, 11), (1850, 427, 8, 1841), (428, 13, 17, 446), (55, 101, 100, 54), (1856, 1861, 101, 55), (441, 429, 6, 87), (1859, 1855, 9, 85), (85, 9, 7, 86), (1843, 4, 5, 1842), (1879, 1854, 4, 1843), (433, 449, 103, 46), (440, 447, 100, 80), (207, 198, 13, 53), (206, 199, 27, 50), (205, 201, 33, 52), (213, 196, 20, 79), (1848, 203, 38, 1840), (412, 197, 24, 407), (215, 204, 36, 84), (217, 200, 29, 97), (198, 201, 17, 13), (1723, 1727, 40, 31), (1733, 1723, 31, 77), (1852, 1824, 24, 1846), (1827, 1822, 22, 50), (1828, 1825, 27, 59), (1831, 1826, 29, 90), (1741, 1722, 38, 410), (1736, 1724, 36, 99), (1727, 44, 45, 1728), (1728, 45, 43, 1729), (43, 195, 21, 1823, 20, 194, 41, 1729), (1725, 1730, 52, 33), (1825, 1827, 50, 27), (207, 206, 50, 22), (446, 448, 106, 102), (445, 433, 46, 104), (1832, 1828, 59, 97), (199, 208, 59, 27), (216, 209, 61, 99), (1860, 1856, 55, 93), (93, 55, 54, 92), (443, 434, 11, 91), (447, 435, 54, 100), (1735, 1732, 70, 84), (1837, 1829, 68, 407), (411, 210, 70, 410), (214, 211, 68, 90), (402, 62, 63, 403), (1877, 1857, 62, 402), (481, 436, 64, 404), (480, 437, 66, 408), (1823, 1830, 79, 20), (1740, 1733, 77, 187), (202, 212, 77, 31), (218, 213, 79, 193), (1853, 1858, 73, 2), (2, 73, 72, 0), (426, 438, 71, 1), (450, 439, 72, 189), (448, 440, 80, 106), (200, 214, 90, 29), (1724, 1735, 84, 36), (1829, 1831, 90, 68), (210, 215, 84, 70), (62, 85, 86, 63), (1857, 1859, 85, 62), (436, 441, 87, 64), (437, 442, 82, 66), (429, 443, 91, 6), (9, 93, 92, 7), (1855, 1860, 93, 9), (204, 216, 99, 36), (1826, 1832, 97, 29), (1731, 1736, 99, 61), (208, 217, 97, 59), (435, 444, 92, 54), (101, 1861, 104, 105), (100, 101, 105), (1814, 1813, 109, 112), (1815, 1818, 110, 108), (1819, 1815, 108, 113), (1821, 1820, 111, 115), (1818, 1816, 107, 110), (1816, 1817, 114, 107), (1820, 1814, 112, 111), (1813, 1819, 113, 109), (1817, 1821, 115, 114), (115, 111, 120, 124), (110, 107, 116, 119), (107, 114, 123, 116), (111, 112, 121, 120), (109, 113, 122, 118), (114, 115, 124, 123), (112, 109, 118, 121), (108, 110, 119, 117), (113, 108, 117, 122), (156, 160, 133, 497, 132), (155, 159, 129, 498, 131), (160, 158, 127, 499, 133), (153, 156, 132, 500, 128), (154, 155, 131, 501, 130), (152, 154, 130, 502, 125), (159, 153, 128, 503, 129), (158, 157, 126, 504, 127), (157, 152, 125, 505, 126), (166, 161, 138, 134), (167, 166, 134, 135), (168, 162, 139, 136), (161, 163, 140, 138), (163, 164, 141, 140), (162, 165, 142, 139), (169, 167, 135, 137), (164, 168, 136, 141), (165, 169, 137, 142), (121, 118, 146, 151), (123, 124, 145, 150), (118, 122, 144, 146), (120, 121, 151, 148), (116, 123, 150, 149), (119, 116, 149, 147), (124, 120, 148, 145), (122, 117, 143, 144), (117, 119, 147, 143), (134, 138, 152, 157), (135, 134, 157, 158), (136, 139, 153, 159), (138, 140, 154, 152), (140, 141, 155, 154), (139, 142, 156, 153), (137, 135, 158, 160), (141, 136, 159, 155), (142, 137, 160, 156), (151, 146, 169, 165), (150, 145, 168, 164), (146, 144, 167, 169), (148, 151, 165, 162), (149, 150, 164, 163), (147, 149, 163, 161), (145, 148, 162, 168), (144, 143, 166, 167), (143, 147, 161, 166), (26, 22, 170, 172), (1725, 33, 173, 1737), (33, 26, 172, 173), (1822, 23, 171, 1833), (173, 172, 177, 178), (1833, 171, 176, 1834), (1737, 173, 178, 1738), (172, 170, 175, 177), (178, 177, 182, 183), (1834, 176, 181, 1835), (1738, 178, 183, 1739), (177, 175, 180, 182), (1849, 450, 189, 1842), (1847, 218, 193, 1846), (1851, 1740, 187, 1840), (1830, 1836, 193, 79), (212, 219, 187, 77), (1858, 1862, 190, 73), (73, 190, 189, 72), (438, 451, 188, 71), (74, 185, 219, 212), (1844, 191, 218, 1847), (56, 95, 217, 208), (18, 94, 216, 204), (66, 82, 215, 210), (15, 88, 214, 200), (191, 75, 213, 218), (16, 74, 212, 202), (88, 65, 211, 214), (408, 66, 210, 411), (94, 57, 209, 216), (14, 56, 208, 199), (53, 47, 206, 207), (26, 33, 201, 198), (95, 15, 200, 217), (82, 18, 204, 215), (405, 12, 197, 412), (1838, 19, 203, 1848), (75, 10, 196, 213), (48, 17, 201, 205), (47, 14, 199, 206), (22, 26, 198, 207), (278, 272, 225, 230), (279, 278, 230, 228), (280, 273, 232, 224), (281, 274, 229, 227), (461, 280, 224, 453), (283, 281, 227, 226), (272, 275, 231, 225), (273, 283, 226, 232), (275, 276, 223, 231), (1867, 277, 222, 1863), (274, 279, 228, 229), (460, 284, 221, 452), (277, 282, 220, 222), (294, 285, 245, 237), (285, 286, 239, 245), (295, 287, 242, 240), (287, 288, 241, 242), (1868, 289, 235, 1864), (288, 290, 243, 241), (289, 291, 233, 235), (286, 295, 240, 239), (463, 296, 234, 454), (290, 292, 238, 243), (462, 294, 237, 455), (292, 293, 244, 238), (293, 297, 236, 244), (425, 417, 253, 258), (483, 419, 257, 456), (422, 414, 248, 252), (1878, 425, 258, 1865), (423, 424, 256, 255), (421, 418, 254, 250), (420, 423, 255, 247), (418, 416, 251, 254), (482, 415, 249, 457), (416, 422, 252, 251), (415, 421, 250, 249), (414, 413, 246, 248), (413, 420, 247, 246), (231, 223, 269, 271), (225, 231, 271, 270), (453, 224, 260, 458), (230, 225, 270, 267), (452, 221, 266, 459), (226, 227, 263, 261), (222, 220, 268, 265), (228, 230, 267, 264), (1863, 222, 265, 1866), (229, 228, 264, 262), (227, 229, 262, 263), (232, 226, 261, 259), (224, 232, 259, 260), (258, 253, 282, 277), (456, 257, 284, 460), (252, 248, 279, 274), (1865, 258, 277, 1867), (255, 256, 276, 275), (250, 254, 283, 273), (247, 255, 275, 272), (254, 251, 281, 283), (457, 249, 280, 461), (251, 252, 274, 281), (249, 250, 273, 280), (248, 246, 278, 279), (246, 247, 272, 278), (271, 269, 297, 293), (270, 271, 293, 292), (458, 260, 294, 462), (267, 270, 292, 290), (459, 266, 296, 463), (261, 263, 295, 286), (265, 268, 291, 289), (264, 267, 290, 288), (1866, 265, 289, 1868), (262, 264, 288, 287), (263, 262, 287, 295), (259, 261, 286, 285), (260, 259, 285, 294), (312, 311, 310, 302), (311, 313, 304, 310), (315, 314, 307, 305), (314, 316, 306, 307), (1870, 317, 300, 1869), (316, 319, 308, 306), (317, 320, 298, 300), (313, 315, 305, 304), (467, 318, 299, 464), (319, 322, 303, 308), (466, 312, 302, 465), (322, 323, 309, 303), (323, 321, 301, 309), (397, 401, 321, 323), (396, 397, 323, 322), (479, 398, 312, 466), (394, 396, 322, 319), (478, 400, 318, 467), (390, 399, 315, 313), (393, 395, 320, 317), (392, 394, 319, 316), (1876, 393, 317, 1870), (391, 392, 316, 314), (399, 391, 314, 315), (389, 390, 313, 311), (398, 389, 311, 312), (363, 367, 328, 324), (367, 368, 329, 328), (364, 369, 330, 325), (369, 370, 331, 330), (1874, 371, 332, 1871), (370, 372, 333, 331), (371, 373, 334, 332), (368, 364, 325, 329), (475, 365, 326, 468), (372, 374, 335, 333), (474, 363, 324, 469), (374, 375, 336, 335), (375, 366, 327, 336), (350, 354, 337, 346), (354, 355, 338, 337), (351, 356, 339, 347), (356, 357, 340, 339), (1873, 358, 341, 1872), (357, 359, 342, 340), (358, 360, 343, 341), (355, 351, 347, 338), (473, 352, 348, 470), (359, 361, 344, 342), (472, 350, 346, 471), (361, 362, 345, 344), (362, 353, 349, 345), (336, 327, 353, 362), (335, 336, 362, 361), (469, 324, 350, 472), (333, 335, 361, 359), (468, 326, 352, 473), (329, 325, 351, 355), (332, 334, 360, 358), (331, 333, 359, 357), (1871, 332, 358, 1873), (330, 331, 357, 356), (325, 330, 356, 351), (328, 329, 355, 354), (324, 328, 354, 350), (388, 379, 366, 375), (387, 388, 375, 374), (477, 376, 363, 474), (385, 387, 374, 372), (476, 378, 365, 475), (381, 377, 364, 368), (384, 386, 373, 371), (383, 385, 372, 370), (1875, 384, 371, 1874), (382, 383, 370, 369), (377, 382, 369, 364), (380, 381, 368, 367), (376, 380, 367, 363), (237, 245, 380, 376), (245, 239, 381, 380), (240, 242, 382, 377), (242, 241, 383, 382), (1864, 235, 384, 1875), (241, 243, 385, 383), (235, 233, 386, 384), (239, 240, 377, 381), (454, 234, 378, 476), (243, 238, 387, 385), (455, 237, 376, 477), (238, 244, 388, 387), (244, 236, 379, 388), (346, 337, 389, 398), (337, 338, 390, 389), (347, 339, 391, 399), (339, 340, 392, 391), (1872, 341, 393, 1876), (340, 342, 394, 392), (341, 343, 395, 393), (338, 347, 399, 390), (470, 348, 400, 478), (342, 344, 396, 394), (471, 346, 398, 479), (344, 345, 397, 396), (345, 349, 401, 397), (65, 405, 412, 211), (19, 408, 411, 203), (431, 480, 408, 19), (427, 481, 404, 8), (1854, 1877, 402, 4), (4, 402, 403, 5), (203, 411, 410, 38), (1824, 1837, 407, 24), (1732, 1741, 410, 70), (211, 412, 407, 68), (194, 20, 420, 413), (41, 194, 413, 414), (16, 202, 421, 415), (40, 42, 422, 416), (430, 16, 415, 482), (31, 40, 416, 418), (20, 196, 423, 420), (202, 31, 418, 421), (196, 10, 424, 423), (1853, 2, 425, 1878), (42, 41, 414, 422), (426, 1, 419, 483), (2, 0, 417, 425), (10, 426, 483, 424), (0, 430, 482, 417), (12, 405, 481, 427), (5, 403, 480, 431), (343, 471, 479, 395), (349, 470, 478, 401), (233, 455, 477, 386), (236, 454, 476, 379), (379, 476, 475, 366), (386, 477, 474, 373), (327, 468, 473, 353), (334, 469, 472, 360), (360, 472, 471, 343), (353, 473, 470, 349), (373, 474, 469, 334), (366, 475, 468, 327), (401, 478, 467, 321), (395, 479, 466, 320), (320, 466, 465, 298), (321, 467, 464, 301), (269, 459, 463, 297), (268, 458, 462, 291), (253, 457, 461, 282), (256, 456, 460, 276), (223, 452, 459, 269), (220, 453, 458, 268), (417, 482, 457, 253), (424, 483, 456, 256), (291, 462, 455, 233), (297, 463, 454, 236), (276, 460, 452, 223), (282, 461, 453, 220), (75, 191, 451, 438), (1838, 185, 450, 1849), (57, 94, 444, 435), (15, 95, 443, 429), (63, 86, 442, 437), (65, 88, 441, 436), (185, 74, 439, 450), (10, 75, 438, 426), (403, 63, 437, 480), (405, 65, 436, 481), (95, 56, 434, 443), (14, 47, 433, 445), (17, 48, 448, 446), (47, 53, 449, 433), (88, 15, 429, 441), (3, 428, 446, 102), (1844, 12, 427, 1850), (56, 14, 445, 434), (103, 449, 428, 3), (86, 7, 432, 442), (74, 16, 430, 439), (94, 18, 432, 444), (545, 536, 492, 511), (544, 535, 491, 512), (543, 534, 490, 513), (542, 532, 488, 514), (541, 531, 487, 515), (540, 530, 486, 516), (539, 529, 485, 517), (538, 533, 489, 518), (546, 590, 588, 548), (547, 589, 551, 489), (126, 505, 519, 493), (505, 125, 506, 519), (534, 538, 518, 490), (127, 504, 520, 494), (504, 126, 493, 520), (535, 539, 517, 491), (129, 503, 521, 495), (503, 128, 507, 521), (528, 540, 516, 484), (125, 502, 522, 506), (502, 130, 508, 522), (530, 541, 515, 486), (130, 501, 523, 508), (501, 131, 509, 523), (529, 542, 514, 485), (128, 500, 524, 507), (500, 132, 510, 524), (536, 543, 513, 492), (133, 499, 525, 496), (499, 127, 494, 525), (531, 544, 512, 487), (131, 498, 526, 509), (498, 129, 495, 526), (532, 545, 511, 488), (132, 497, 527, 510), (497, 133, 496, 527), (492, 552, 558, 511), (513, 559, 552, 492), (490, 557, 559, 513), (518, 560, 557, 490), (489, 551, 560, 518), (517, 561, 556, 491), (485, 550, 561, 517), (516, 562, 549, 484), (537, 528, 484, 546), (486, 554, 562, 516), (514, 563, 550, 485), (488, 553, 563, 514), (515, 564, 554, 486), (487, 555, 564, 515), (512, 565, 555, 487), (491, 556, 565, 512), (548, 588, 589, 547), (510, 527, 545, 532), (509, 526, 544, 531), (496, 525, 543, 536), (507, 524, 542, 529), (508, 523, 541, 530), (506, 522, 540, 528), (495, 521, 539, 535), (494, 520, 538, 534), (493, 519, 537, 533), (519, 506, 528, 537), (520, 493, 533, 538), (521, 507, 529, 539), (522, 508, 530, 540), (523, 509, 531, 541), (524, 510, 532, 542), (525, 494, 534, 543), (526, 495, 535, 544), (527, 496, 536, 545), (546, 548, 547, 537), (484, 549, 590, 546), (533, 537, 547, 489), (563, 553, 573, 583), (557, 560, 580, 577), (568, 567, 593, 591), (554, 564, 584, 574), (560, 551, 571, 580), (564, 555, 575, 584), (556, 561, 581, 576), (555, 565, 585, 575), (561, 550, 570, 581), (553, 558, 578, 573), (565, 556, 576, 585), (549, 562, 582, 569), (558, 552, 572, 578), (566, 568, 591, 592), (562, 554, 574, 582), (552, 559, 579, 572), (590, 549, 569, 587), (550, 563, 583, 570), (559, 557, 577, 579), (551, 589, 586, 571), (568, 566, 589, 588), (567, 568, 588, 590), (593, 567, 590, 587), (566, 592, 586, 589), (511, 558, 553, 488), (574, 584, 608, 599), (580, 571, 596, 604), (584, 575, 1236, 1237), (576, 581, 605, 600), (1241, 1237, 1254, 1257), (581, 570, 595, 605), (573, 578, 602, 598), (621, 630, 1248, 1252), (569, 582, 606, 594), (578, 572, 597, 602), (592, 591, 611, 612), (582, 574, 599, 606), (572, 579, 603, 597), (587, 569, 594, 610), (586, 592, 612, 609), (570, 583, 607, 595), (579, 577, 601, 603), (571, 586, 609, 596), (593, 587, 610, 613), (583, 573, 598, 607), (577, 580, 604, 601), (591, 593, 613, 611), (585, 576, 1239, 1238), (594, 606, 627, 614), (602, 597, 617, 623), (612, 611, 633, 634), (606, 599, 619, 627), (597, 603, 624, 617), (610, 594, 614, 632), (595, 607, 628, 615), (603, 601, 622, 624), (596, 609, 631, 616), (607, 598, 618, 628), (601, 604, 625, 622), (611, 613, 635, 633), (599, 608, 629, 619), (604, 596, 616, 625), (609, 612, 634, 631), (629, 608, 1241, 1245), (600, 605, 626, 621), (613, 610, 632, 635), (576, 600, 1243, 1239), (605, 595, 615, 626), (598, 602, 623, 618), (656, 657, 637, 647), (724, 720, 644, 640), (660, 661, 642, 869, 856, 862, 651), (682, 680, 710, 709, 668), (730, 721, 639, 717), (701, 674, 655, 700), (713, 675, 650, 712), (734, 731, 645, 939, 920, 930, 732), (708, 663, 648, 707), (657, 669, 723, 649, 637), (667, 670, 643, 936, 917, 927, 645, 731, 722), (671, 672, 652, 638), (728, 724, 640, 719), (670, 673, 646, 937, 918, 928, 643), (689, 696, 674, 701, 703), (690, 697, 675, 713, 715), (673, 671, 638, 938, 919, 929, 646), (672, 665, 654, 652), (675, 676, 641, 650), (661, 656, 647, 642), (674, 668, 653, 655), (676, 660, 651, 868, 855, 861, 641), (698, 679, 660, 676), (696, 682, 668, 674), (686, 677, 656, 661), (697, 698, 676, 675), (694, 681, 665, 672), (695, 683, 671, 673), (687, 690, 715, 714, 663), (681, 689, 703, 702, 665), (693, 695, 673, 670), (692, 678, 658, 725, 669), (683, 694, 672, 671), (691, 693, 670, 667), (684, 692, 669, 657), (680, 687, 663, 708, 710), (688, 691, 667, 726, 664), (706, 709, 662, 636, 795, 779, 788), (685, 688, 664, 727, 659), (679, 686, 661, 660), (678, 685, 659, 658), (677, 684, 657, 656), (626, 615, 684, 677), (618, 623, 685, 678), (630, 621, 686, 679), (614, 627, 687, 680), (623, 617, 688, 685), (634, 633, 689, 681), (627, 619, 690, 687), (617, 624, 691, 688), (632, 614, 680, 682), (615, 628, 692, 684), (624, 622, 693, 691), (616, 631, 694, 683), (628, 618, 678, 692), (622, 625, 695, 693), (633, 635, 696, 689), (619, 629, 697, 690), (625, 616, 683, 695), (631, 634, 681, 694), (629, 620, 698, 697), (621, 626, 677, 686), (635, 632, 682, 696), (620, 630, 679, 698), (701, 704, 702, 703), (665, 702, 699, 654), (700, 833, 817, 826, 705, 704, 701), (704, 705, 832, 816, 825, 699, 702), (708, 662, 709, 710), (668, 709, 706, 653), (636, 662, 708, 707, 794, 778, 787), (713, 666, 714, 715), (663, 714, 711, 648), (666, 716, 756, 740, 749, 711, 714), (712, 755, 739, 748, 716, 666, 713), (723, 728, 719, 759, 743, 752, 735, 754, 738, 747, 649), (669, 725, 728, 723), (725, 658, 724, 728), (721, 729, 733, 718, 639), (664, 726, 729, 721), (726, 667, 722, 729), (720, 730, 717, 798, 782, 791, 736, 793, 777, 786, 644), (659, 727, 730, 720), (727, 664, 721, 730), (658, 659, 720, 724), (733, 734, 732, 837, 821, 830, 737, 834, 818, 827, 718), (729, 722, 731, 734, 733), (776, 755, 712, 863, 750), (775, 759, 719, 751), (815, 794, 707, 789), (814, 798, 717, 790), (854, 837, 732, 931, 921, 940, 829), (853, 833, 700, 835), (774, 761, 742, 887, 881, 893, 758), (773, 762, 745, 763), (772, 752, 743, 764), (771, 765, 741, 864, 857, 870, 757), (770, 766, 746, 767), (769, 748, 739, 768), (766, 769, 768, 746), (744, 760, 769, 766), (760, 716, 748, 769), (754, 770, 767, 738), (735, 753, 770, 754), (753, 744, 766, 770), (747, 771, 757, 649), (738, 767, 771, 747), (767, 746, 765, 771), (762, 772, 764, 745), (744, 753, 772, 762), (753, 735, 752, 772), (756, 773, 763, 740), (716, 760, 773, 756), (760, 744, 762, 773), (749, 774, 758, 711), (740, 763, 774, 749), (763, 745, 761, 774), (761, 775, 751, 888, 882, 894, 742), (745, 764, 775, 761), (764, 743, 759, 775), (765, 776, 750, 865, 858, 871, 741), (746, 768, 776, 765), (768, 739, 755, 776), (813, 800, 781, 905, 899, 911, 797), (812, 801, 784, 802), (811, 791, 782, 803), (810, 804, 780, 889, 883, 895, 796), (809, 805, 785, 806), (808, 787, 778, 807), (805, 808, 807, 785), (783, 799, 808, 805), (799, 636, 787, 808), (793, 809, 806, 777), (736, 792, 809, 793), (792, 783, 805, 809), (786, 810, 796, 644), (777, 806, 810, 786), (806, 785, 804, 810), (801, 811, 803, 784), (783, 792, 811, 801), (792, 736, 791, 811), (795, 812, 802, 779), (636, 799, 812, 795), (799, 783, 801, 812), (788, 813, 797, 706), (779, 802, 813, 788), (802, 784, 800, 813), (800, 814, 790, 906, 900, 912, 781), (784, 803, 814, 800), (803, 782, 798, 814), (804, 815, 789, 890, 884, 896, 780), (785, 807, 815, 804), (807, 778, 794, 815), (852, 839, 819, 914, 902, 908, 828), (851, 840, 823, 841), (850, 826, 817, 842), (849, 843, 820, 932, 922, 941, 836), (848, 844, 824, 845), (847, 830, 821, 846), (844, 847, 846, 824), (822, 831, 847, 844), (831, 737, 830, 847), (832, 848, 845, 816), (705, 838, 848, 832), (838, 822, 844, 848), (825, 849, 836, 699), (816, 845, 849, 825), (845, 824, 843, 849), (840, 850, 842, 823), (822, 838, 850, 840), (838, 705, 826, 850), (834, 851, 841, 818), (737, 831, 851, 834), (831, 822, 840, 851), (827, 852, 828, 718), (818, 841, 852, 827), (841, 823, 839, 852), (839, 853, 835, 913, 901, 907, 819), (823, 842, 853, 839), (842, 817, 833, 853), (843, 854, 829, 933, 923, 942, 820), (824, 846, 854, 843), (846, 821, 837, 854), (642, 647, 637, 649, 757, 867, 860, 874), (855, 868, 877, 876), (868, 651, 873, 877), (641, 861, 878, 872), (861, 855, 876, 878), (856, 869, 879, 875), (869, 642, 874, 879), (651, 862, 880, 873), (862, 856, 875, 880), (640, 644, 796, 892, 886, 898, 751, 719), (789, 707, 648, 711, 758, 897, 885, 891), (639, 718, 828, 910, 904, 916, 790, 717), (797, 915, 903, 909, 835, 700, 655, 653, 706), (959, 935, 829, 940), (958, 937, 646, 944), (957, 938, 638, 943), (638, 652, 654, 699, 836, 934, 924, 943), (956, 929, 919, 946), (955, 928, 918, 947), (954, 948, 921, 931), (953, 949, 926, 950), (952, 945, 925, 951), (949, 952, 951, 926), (917, 936, 952, 949), (936, 643, 945, 952), (939, 953, 950, 920), (645, 927, 953, 939), (927, 917, 949, 953), (930, 954, 931, 732), (920, 950, 954, 930), (950, 926, 948, 954), (945, 643, 928, 955), (944, 646, 929, 956), (946, 919, 938, 957), (947, 918, 937, 958), (948, 959, 940, 921), (926, 951, 959, 948), (951, 925, 935, 959), (650, 641, 872, 859, 866, 750, 863, 712), (1179, 1166, 1019, 1025), (1202, 1190, 1013, 1001), (1226, 1214, 960, 982), (1180, 1167, 1026, 1020), (1203, 1191, 1002, 1014), (1204, 1192, 961, 1003), (1227, 1215, 986, 964), (1155, 1144, 1037, 1033), (1181, 1168, 1027, 971), (1205, 1204, 1003, 997), (1214, 1216, 987, 960), (1156, 1145, 1038, 1034), (1182, 1169, 1028, 967), (1206, 1193, 1004, 998), (1157, 1146, 1039, 1035), (1183, 1170, 976, 1029), (1207, 1194, 1005, 999), (1158, 1147, 1036, 1040), (1184, 1171, 972, 1030), (1208, 1195, 1006, 1000), (1195, 1196, 968, 1006), (1185, 1181, 971, 1031), (1209, 1202, 1001, 1007), (1228, 1217, 984, 962), (1186, 1172, 969, 1022), (1172, 1173, 1032, 969), (1191, 1197, 1008, 1002), (1171, 1174, 1023, 972), (1159, 1148, 1047, 1048), (1229, 1227, 964, 985), (1146, 1149, 977, 1039), (1210, 1198, 1009, 965), (1144, 1150, 973, 1037), (1160, 1159, 1048, 1045), (1161, 1158, 1040, 975), (1192, 1199, 1010, 961), (1230, 1218, 993, 992), (1211, 1200, 1011, 970), (1218, 1219, 989, 993), (1162, 1151, 1046, 1049), (1149, 1152, 1041, 977), (1212, 1201, 1012, 966), (1163, 1162, 1049, 1044), (1215, 1220, 978, 986), (1150, 1153, 1042, 973), (1190, 1210, 965, 1013), (1231, 1221, 994, 988), (1216, 1222, 979, 987), (1213, 1203, 1014, 963), (1221, 1230, 992, 994), (1164, 1154, 1043, 1050), (1232, 1231, 988, 980), (1170, 1179, 1025, 976), (1151, 1164, 1050, 1046), (1233, 1223, 981, 990), (1152, 1155, 1033, 1041), (1167, 1175, 974, 1026), (1234, 1228, 962, 983), (1235, 1224, 995, 991), (1153, 1156, 1034, 1042), (1168, 1176, 1015, 1027), (1193, 1213, 963, 1004), (1224, 1233, 990, 995), (1165, 1163, 1044, 1051), (1154, 1157, 1035, 1043), (1194, 1212, 966, 1005), (1169, 1177, 1016, 1028), (1148, 1165, 1051, 1047), (1147, 1160, 1045, 1036), (1187, 1182, 967, 1021), (1188, 1183, 1029, 1017), (1219, 1225, 996, 989), (1220, 1226, 982, 978), (1189, 1184, 1030, 1018), (1225, 1235, 991, 996), (1222, 1234, 983, 979), (1166, 1185, 1031, 1019), (1196, 1209, 1007, 968), (1217, 1232, 980, 984), (1173, 1180, 1020, 1032), (1197, 1211, 970, 1008), (1223, 1229, 985, 981), (1176, 1187, 1021, 1015), (1175, 1178, 1024, 974), (1198, 1205, 997, 1009), (1177, 1186, 1022, 1016), (1199, 1206, 998, 1010), (1145, 1161, 975, 1038), (1174, 1188, 1017, 1023), (1200, 1207, 999, 1011), (1178, 1189, 1018, 1024), (1201, 1208, 1000, 1012), (933, 829, 1065, 1055), (925, 945, 1064, 1059), (947, 958, 1073, 1061), (943, 924, 1056, 1072), (958, 944, 1069, 1073), (942, 923, 1054, 1070), (941, 922, 1052, 1068), (946, 957, 1071, 1067), (957, 943, 1072, 1071), (820, 942, 1070, 1063), (944, 956, 1066, 1069), (836, 941, 1068, 1062), (956, 946, 1067, 1066), (829, 935, 1058, 1065), (945, 955, 1060, 1064), (932, 820, 1063, 1053), (934, 836, 1062, 1057), (955, 947, 1061, 1060), (935, 925, 1059, 1058), (924, 934, 1057, 1056), (923, 933, 1055, 1054), (922, 932, 1053, 1052), (908, 902, 1096, 1097), (907, 901, 1095, 1090), (900, 906, 1087, 1093), (828, 908, 1097, 1091), (899, 905, 1094, 1092), (916, 904, 1076, 1089), (903, 915, 1086, 1075), (902, 914, 1084, 1096), (901, 913, 1082, 1095), (905, 781, 1080, 1094), (912, 900, 1093, 1081), (911, 899, 1092, 1079), (910, 828, 1091, 1077), (835, 909, 1074, 1083), (819, 907, 1090, 1085), (790, 916, 1089, 1088), (906, 790, 1088, 1087), (915, 797, 1078, 1086), (914, 819, 1085, 1084), (913, 835, 1083, 1082), (781, 912, 1081, 1080), (797, 911, 1079, 1078), (904, 910, 1077, 1076), (909, 903, 1075, 1074), (896, 884, 1109, 1120), (895, 883, 1107, 1118), (894, 882, 1105, 1116), (893, 881, 1104, 1115), (892, 796, 1117, 1113), (789, 891, 1112, 1111), (889, 780, 1119, 1108), (888, 751, 1121, 1106), (751, 898, 1100, 1121), (897, 758, 1114, 1099), (780, 896, 1120, 1119), (796, 895, 1118, 1117), (742, 894, 1116, 1103), (758, 893, 1115, 1114), (886, 892, 1113, 1101), (891, 885, 1098, 1112), (890, 789, 1111, 1110), (884, 890, 1110, 1109), (883, 889, 1108, 1107), (882, 888, 1106, 1105), (881, 887, 1102, 1104), (887, 742, 1103, 1102), (898, 886, 1101, 1100), (885, 897, 1099, 1098), (860, 867, 1129, 1139), (866, 859, 1137, 1128), (858, 865, 1140, 1136), (880, 875, 1141, 1143), (857, 864, 1122, 1133), (873, 880, 1143, 1132), (879, 874, 1138, 1142), (875, 879, 1142, 1141), (865, 750, 1127, 1140), (874, 860, 1139, 1138), (859, 872, 1134, 1137), (878, 876, 1130, 1135), (871, 858, 1136, 1126), (872, 878, 1135, 1134), (870, 857, 1133, 1125), (877, 873, 1132, 1131), (876, 877, 1131, 1130), (867, 757, 1124, 1129), (750, 866, 1128, 1127), (741, 871, 1126, 1123), (757, 870, 1125, 1124), (864, 741, 1123, 1122), (1055, 1065, 1161, 1145), (1059, 1064, 1160, 1147), (1061, 1073, 1165, 1148), (1072, 1056, 1157, 1154), (1073, 1069, 1163, 1165), (1070, 1054, 1156, 1153), (1068, 1052, 1155, 1152), (1067, 1071, 1164, 1151), (1071, 1072, 1154, 1164), (1063, 1070, 1153, 1150), (1069, 1066, 1162, 1163), (1062, 1068, 1152, 1149), (1066, 1067, 1151, 1162), (1065, 1058, 1158, 1161), (1064, 1060, 1159, 1160), (1053, 1063, 1150, 1144), (1057, 1062, 1149, 1146), (1060, 1061, 1148, 1159), (1058, 1059, 1147, 1158), (1056, 1057, 1146, 1157), (1054, 1055, 1145, 1156), (1052, 1053, 1144, 1155), (1097, 1096, 1189, 1178), (1090, 1095, 1188, 1174), (1093, 1087, 1186, 1177), (1091, 1097, 1178, 1175), (1092, 1094, 1187, 1176), (1089, 1076, 1180, 1173), (1075, 1086, 1185, 1166), (1096, 1084, 1184, 1189), (1095, 1082, 1183, 1188), (1094, 1080, 1182, 1187), (1081, 1093, 1177, 1169), (1079, 1092, 1176, 1168), (1077, 1091, 1175, 1167), (1083, 1074, 1179, 1170), (1085, 1090, 1174, 1171), (1088, 1089, 1173, 1172), (1087, 1088, 1172, 1186), (1086, 1078, 1181, 1185), (1084, 1085, 1171, 1184), (1082, 1083, 1170, 1183), (1080, 1081, 1169, 1182), (1078, 1079, 1168, 1181), (1076, 1077, 1167, 1180), (1074, 1075, 1166, 1179), (1120, 1109, 1208, 1201), (1118, 1107, 1207, 1200), (1116, 1105, 1206, 1199), (1115, 1104, 1205, 1198), (1113, 1117, 1211, 1197), (1111, 1112, 1209, 1196), (1108, 1119, 1212, 1194), (1106, 1121, 1213, 1193), (1121, 1100, 1203, 1213), (1099, 1114, 1210, 1190), (1119, 1120, 1201, 1212), (1117, 1118, 1200, 1211), (1103, 1116, 1199, 1192), (1114, 1115, 1198, 1210), (1101, 1113, 1197, 1191), (1112, 1098, 1202, 1209), (1110, 1111, 1196, 1195), (1109, 1110, 1195, 1208), (1107, 1108, 1194, 1207), (1105, 1106, 1193, 1206), (1104, 1102, 1204, 1205), (1102, 1103, 1192, 1204), (1100, 1101, 1191, 1203), (1098, 1099, 1190, 1202), (1139, 1129, 1229, 1223), (1128, 1137, 1232, 1217), (1136, 1140, 1234, 1222), (1143, 1141, 1235, 1225), (1133, 1122, 1226, 1220), (1132, 1143, 1225, 1219), (1142, 1138, 1233, 1224), (1141, 1142, 1224, 1235), (1140, 1127, 1228, 1234), (1138, 1139, 1223, 1233), (1137, 1134, 1231, 1232), (1135, 1130, 1230, 1221), (1126, 1136, 1222, 1216), (1134, 1135, 1221, 1231), (1125, 1133, 1220, 1215), (1131, 1132, 1219, 1218), (1130, 1131, 1218, 1230), (1129, 1124, 1227, 1229), (1127, 1128, 1217, 1228), (1123, 1126, 1216, 1214), (1124, 1125, 1215, 1227), (1122, 1123, 1214, 1226), (1238, 1239, 1256, 1255), (630, 620, 1249, 1248), (1245, 1241, 1257, 1250), (1239, 1243, 1258, 1256), (1236, 1238, 1255, 1253), (620, 629, 1251, 1249), (575, 585, 1238, 1236), (600, 621, 1247, 1243), (1243, 1247, 1259, 1258), (608, 584, 1237, 1241), (1296, 1298, 1271, 1270), (1300, 1297, 1263, 1264), (1298, 1301, 1262, 1271), (1299, 1306, 1260, 1261), (1307, 1300, 1264, 1268), (1301, 1304, 1244, 1262), (1302, 1303, 1266, 1265), (1304, 1305, 1242, 1244), (1306, 1307, 1268, 1260), (1247, 621, 1252, 1259), (1237, 1236, 1253, 1254), (629, 1245, 1250, 1251), (1240, 1269, 1279, 1280), (1267, 1288, 1278, 1287), (1246, 1292, 1276, 1277), (1293, 1240, 1280, 1284), (1288, 1290, 1273, 1278), (1289, 1294, 1282, 1281), (1290, 1291, 1274, 1273), (1292, 1293, 1284, 1276), (1294, 1295, 1286, 1282), (1305, 1299, 1261, 1242), (1297, 1302, 1265, 1263), (1303, 1296, 1270, 1266), (1278, 1273, 1272, 1287), (1273, 1274, 1275, 1272), (1280, 1279, 1283, 1284), (1279, 1281, 1285, 1283), (1281, 1282, 1286, 1285), (1285, 1286, 1287, 1272), (1284, 1283, 1275, 1276), (1283, 1285, 1272, 1275), (1274, 1277, 1276, 1275), (1295, 1267, 1287, 1286), (1291, 1246, 1277, 1274), (1269, 1289, 1281, 1279), (1263, 1265, 1289, 1269), (1242, 1261, 1246, 1291), (1270, 1271, 1267, 1295), (1266, 1270, 1295, 1294), (1260, 1268, 1293, 1292), (1244, 1242, 1291, 1290), (1265, 1266, 1294, 1289), (1262, 1244, 1290, 1288), (1268, 1264, 1240, 1293), (1261, 1260, 1292, 1246), (1271, 1262, 1288, 1267), (1264, 1263, 1269, 1240), (1256, 1258, 1296, 1303), (1253, 1255, 1302, 1297), (1249, 1251, 1299, 1305), (1250, 1257, 1307, 1306), (1248, 1249, 1305, 1304), (1255, 1256, 1303, 1302), (1252, 1248, 1304, 1301), (1257, 1254, 1300, 1307), (1251, 1250, 1306, 1299), (1259, 1252, 1301, 1298), (1254, 1253, 1297, 1300), (1258, 1259, 1298, 1296), (1045, 1048, 1393, 1391), (1006, 968, 1321, 1320), (968, 1007, 1350, 1321), (1019, 1031, 1377, 1378), (1048, 1047, 1394, 1393), (1021, 967, 1319, 1318), (996, 991, 1348, 1349), (1018, 1030, 1375, 1376), (973, 1042, 1387, 1327), (1005, 966, 1317, 1316), (989, 996, 1349, 1345), (1017, 1029, 1373, 1374), (977, 1041, 1385, 1383), (1004, 963, 1315, 1314), (995, 990, 1341, 1347), (1028, 1016, 1372, 1371), (1040, 1036, 1392, 1384), (983, 962, 1313, 1312), (991, 995, 1347, 1348), (1027, 1015, 1370, 1369), (1035, 1039, 1382, 1390), (1003, 961, 1311, 1310), (994, 992, 1344, 1346), (1026, 974, 1329, 1368), (1034, 1038, 1330, 1388), (982, 960, 1309, 1308), (988, 994, 1346, 1339), (976, 1025, 1366, 1367), (1033, 1037, 1326, 1386), (993, 989, 1345, 1343), (963, 1014, 1363, 1315), (1036, 1045, 1391, 1392), (992, 993, 1343, 1344), (1013, 965, 1365, 1361), (1043, 1035, 1390, 1389), (960, 987, 1337, 1309), (966, 1012, 1359, 1317), (1042, 1034, 1388, 1387), (964, 986, 1335, 1334), (970, 1011, 1357, 1352), (1041, 1033, 1386, 1385), (981, 985, 1333, 1342), (961, 1010, 1355, 1311), (975, 1040, 1384, 1331), (984, 980, 1340, 1332), (965, 1009, 1353, 1365), (1039, 977, 1383, 1382), (979, 983, 1312, 1338), (1002, 1008, 1351, 1364), (969, 1032, 1379, 1323), (978, 982, 1308, 1336), (1007, 1001, 1362, 1350), (1031, 971, 1381, 1377), (990, 981, 1342, 1341), (1000, 1006, 1320, 1360), (1030, 972, 1325, 1375), (980, 988, 1339, 1340), (999, 1005, 1316, 1358), (1029, 976, 1367, 1373), (987, 979, 1338, 1337), (998, 1004, 1314, 1356), (967, 1028, 1371, 1319), (986, 978, 1336, 1335), (997, 1003, 1310, 1354), (971, 1027, 1369, 1381), (985, 964, 1334, 1333), (1014, 1002, 1364, 1363), (1020, 1026, 1368, 1380), (1047, 1051, 1399, 1394), (962, 984, 1332, 1313), (1001, 1013, 1361, 1362), (1025, 1019, 1378, 1366), (1051, 1044, 1397, 1399), (1038, 975, 1331, 1330), (1012, 1000, 1360, 1359), (1024, 1018, 1376, 1328), (1046, 1050, 1398, 1396), (974, 1024, 1328, 1329), (1011, 999, 1358, 1357), (1023, 1017, 1374, 1324), (1050, 1043, 1389, 1398), (1037, 973, 1327, 1326), (1010, 998, 1356, 1355), (1016, 1022, 1322, 1372), (1044, 1049, 1395, 1397), (972, 1023, 1324, 1325), (1009, 997, 1354, 1353), (1015, 1021, 1318, 1370), (1049, 1046, 1396, 1395), (1022, 969, 1323, 1322), (1008, 970, 1352, 1351), (1032, 1020, 1380, 1379), (1674, 1675, 1680, 1679), (1673, 1674, 1679, 1678), (1672, 1673, 1678, 1677), (1486, 1672, 1677, 1487), (1437, 1450, 1449, 1676), (1438, 1437, 1676, 1675), (1482, 1438, 1675, 1674), (1483, 1482, 1674, 1673), (1445, 1483, 1673, 1672), (1446, 1445, 1672, 1486), (1400, 1452, 1453, 1454), (1401, 1400, 1454, 1460), (1402, 1401, 1460, 1459), (1403, 1402, 1459, 1468), (1466, 1403, 1468, 1467), (1404, 1456, 1452, 1400), (1405, 1404, 1400, 1401), (1406, 1405, 1401, 1402), (1407, 1406, 1402, 1403), (1465, 1407, 1403, 1466), (1408, 1458, 1456, 1404), (1409, 1408, 1404, 1405), (1410, 1409, 1405, 1406), (1411, 1410, 1406, 1407), (1489, 1411, 1407, 1465), (1412, 1457, 1458, 1408), (1413, 1412, 1408, 1409), (1414, 1413, 1409, 1410), (1415, 1414, 1410, 1411), (1488, 1415, 1411, 1489), (1416, 1455, 1457, 1412), (1417, 1416, 1412, 1413), (1418, 1417, 1413, 1414), (1419, 1418, 1414, 1415), (1464, 1419, 1415, 1488), (1461, 1462, 1455, 1416), (1469, 1461, 1416, 1417), (1484, 1469, 1417, 1418), (1485, 1484, 1418, 1419), (1463, 1485, 1419, 1464), (1354, 1310, 1492, 1536), (1381, 1369, 1551, 1563), (1333, 1334, 1516, 1515), (1363, 1364, 1546, 1545), (1380, 1368, 1550, 1562), (1394, 1399, 1581, 1576), (1313, 1332, 1514, 1495), (1362, 1361, 1543, 1544), (1366, 1378, 1560, 1548), (1399, 1397, 1579, 1581), (1330, 1331, 1513, 1512), (1359, 1360, 1542, 1541), (1328, 1376, 1558, 1510), (1396, 1398, 1580, 1578), (1329, 1328, 1510, 1511), (1357, 1358, 1540, 1539), (1324, 1374, 1556, 1506), (1398, 1389, 1571, 1580), (1326, 1327, 1509, 1508), (1355, 1356, 1538, 1537), (1372, 1322, 1504, 1554), (1397, 1395, 1577, 1579), (1325, 1324, 1506, 1507), (1353, 1354, 1536, 1535), (1370, 1318, 1500, 1552), (1395, 1396, 1578, 1577), (1322, 1323, 1505, 1504), (1351, 1352, 1534, 1533), (1379, 1380, 1562, 1561), (1391, 1393, 1575, 1573), (1320, 1321, 1503, 1502), (1321, 1350, 1532, 1503), (1378, 1377, 1559, 1560), (1393, 1394, 1576, 1575), (1318, 1319, 1501, 1500), (1349, 1348, 1530, 1531), (1376, 1375, 1557, 1558), (1327, 1387, 1569, 1509), (1316, 1317, 1499, 1498), (1345, 1349, 1531, 1527), (1374, 1373, 1555, 1556), (1383, 1385, 1567, 1565), (1314, 1315, 1497, 1496), (1347, 1341, 1523, 1529), (1371, 1372, 1554, 1553), (1384, 1392, 1574, 1566), (1312, 1313, 1495, 1494), (1348, 1347, 1529, 1530), (1369, 1370, 1552, 1551), (1390, 1382, 1564, 1572), (1310, 1311, 1493, 1492), (1346, 1344, 1526, 1528), (1368, 1329, 1511, 1550), (1388, 1330, 1512, 1570), (1308, 1309, 1491, 1490), (1339, 1346, 1528, 1521), (1367, 1366, 1548, 1549), (1386, 1326, 1508, 1568), (1343, 1345, 1527, 1525), (1315, 1363, 1545, 1497), (1392, 1391, 1573, 1574), (1344, 1343, 1525, 1526), (1361, 1365, 1547, 1543), (1389, 1390, 1572, 1571), (1309, 1337, 1519, 1491), (1317, 1359, 1541, 1499), (1387, 1388, 1570, 1569), (1334, 1335, 1517, 1516), (1352, 1357, 1539, 1534), (1385, 1386, 1568, 1567), (1342, 1333, 1515, 1524), (1311, 1355, 1537, 1493), (1331, 1384, 1566, 1513), (1332, 1340, 1522, 1514), (1365, 1353, 1535, 1547), (1382, 1383, 1565, 1564), (1338, 1312, 1494, 1520), (1364, 1351, 1533, 1546), (1323, 1379, 1561, 1505), (1336, 1308, 1490, 1518), (1350, 1362, 1544, 1532), (1377, 1381, 1563, 1559), (1341, 1342, 1524, 1523), (1360, 1320, 1502, 1542), (1375, 1325, 1507, 1557), (1340, 1339, 1521, 1522), (1358, 1316, 1498, 1540), (1373, 1367, 1549, 1555), (1337, 1338, 1520, 1519), (1356, 1314, 1496, 1538), (1319, 1371, 1553, 1501), (1335, 1336, 1518, 1517), (1500, 1501, 1618, 1619), (1558, 1557, 1616, 1617), (1556, 1555, 1614, 1615), (1553, 1554, 1612, 1613), (1551, 1552, 1610, 1611), (1550, 1511, 1608, 1609), (1549, 1548, 1606, 1607), (1505, 1561, 1604, 1605), (1532, 1544, 1651, 1644), (1542, 1502, 1646, 1650), (1540, 1498, 1643, 1649), (1538, 1496, 1642, 1648), (1536, 1492, 1641, 1647), (1545, 1546, 1629, 1639), (1544, 1543, 1638, 1651), (1541, 1542, 1650, 1636), (1539, 1540, 1649, 1634), (1537, 1538, 1648, 1632), (1535, 1536, 1647, 1630), (1533, 1534, 1635, 1628), (1502, 1503, 1645, 1646), (1503, 1532, 1644, 1645), (1498, 1499, 1637, 1643), (1496, 1497, 1640, 1642), (1492, 1493, 1633, 1641), (1497, 1545, 1639, 1640), (1543, 1547, 1631, 1638), (1499, 1541, 1636, 1637), (1534, 1539, 1634, 1635), (1493, 1537, 1632, 1633), (1547, 1535, 1630, 1631), (1546, 1533, 1628, 1629), (1603, 1597, 1489, 1465), (1644, 1651, 1439, 1451), (1620, 1627, 1420, 1424), (1601, 1587, 1459, 1460), (1650, 1646, 1477, 1441), (1616, 1625, 1472, 1426), (1584, 1596, 1462, 1461), (1649, 1643, 1481, 1443), (1614, 1607, 1434, 1428), (1590, 1583, 1463, 1464), (1648, 1642, 1483, 1445), (1618, 1613, 1430, 1478), (1588, 1603, 1465, 1466), (1647, 1641, 1487, 1447), (1627, 1611, 1432, 1420), (1586, 1589, 1467, 1468), (1639, 1629, 1437, 1438), (1622, 1609, 1433, 1421), (1600, 1585, 1469, 1484), (1651, 1638, 1440, 1439), (1606, 1621, 1423, 1435), (1636, 1650, 1441, 1442), (1626, 1617, 1425, 1471), (1608, 1626, 1471, 1470), (1634, 1649, 1443, 1444), (1624, 1615, 1427, 1473), (1632, 1648, 1445, 1446), (1612, 1623, 1475, 1429), (1625, 1624, 1473, 1472), (1630, 1647, 1447, 1448), (1610, 1619, 1479, 1431), (1623, 1605, 1474, 1475), (1628, 1635, 1449, 1450), (1604, 1622, 1421, 1422), (1646, 1645, 1476, 1477), (1645, 1644, 1451, 1476), (1621, 1620, 1424, 1423), (1619, 1618, 1478, 1479), (1602, 1599, 1453, 1452), (1617, 1616, 1426, 1425), (1643, 1637, 1480, 1481), (1594, 1602, 1452, 1456), (1615, 1614, 1428, 1427), (1642, 1640, 1482, 1483), (1598, 1601, 1460, 1454), (1613, 1612, 1429, 1430), (1582, 1600, 1484, 1485), (1599, 1598, 1454, 1453), (1611, 1610, 1431, 1432), (1641, 1633, 1486, 1487), (1595, 1593, 1457, 1455), (1609, 1608, 1470, 1433), (1597, 1591, 1488, 1489), (1596, 1595, 1455, 1462), (1607, 1606, 1435, 1434), (1592, 1594, 1456, 1458), (1640, 1639, 1438, 1482), (1593, 1592, 1458, 1457), (1638, 1631, 1436, 1440), (1591, 1590, 1464, 1488), (1637, 1636, 1442, 1480), (1589, 1588, 1466, 1467), (1635, 1634, 1444, 1449), (1587, 1586, 1468, 1459), (1633, 1632, 1446, 1486), (1585, 1584, 1461, 1469), (1631, 1630, 1448, 1436), (1583, 1582, 1485, 1463), (1629, 1628, 1450, 1437), (1605, 1604, 1422, 1474), (1576, 1581, 1652, 1575), (1581, 1579, 1653, 1652), (1579, 1577, 1654, 1653), (1577, 1578, 1655, 1654), (1578, 1580, 1571, 1655), (1575, 1652, 1656, 1573), (1652, 1653, 1657, 1656), (1653, 1654, 1658, 1657), (1654, 1655, 1659, 1658), (1655, 1571, 1572, 1659), (1573, 1656, 1660, 1574), (1656, 1657, 1661, 1660), (1657, 1658, 1662, 1661), (1658, 1659, 1663, 1662), (1659, 1572, 1564, 1663), (1574, 1660, 1664, 1566), (1660, 1661, 1665, 1664), (1661, 1662, 1666, 1665), (1662, 1663, 1667, 1666), (1663, 1564, 1565, 1667), (1566, 1664, 1668, 1513), (1664, 1665, 1669, 1668), (1665, 1666, 1670, 1669), (1666, 1667, 1671, 1670), (1667, 1565, 1567, 1671), (1513, 1668, 1570, 1512), (1668, 1669, 1569, 1570), (1669, 1670, 1509, 1569), (1670, 1671, 1508, 1509), (1671, 1567, 1568, 1508), (1675, 1676, 1681, 1680), (1676, 1449, 1444, 1681), (1487, 1677, 1682, 1447), (1677, 1678, 1683, 1682), (1678, 1679, 1684, 1683), (1679, 1680, 1685, 1684), (1680, 1681, 1686, 1685), (1681, 1444, 1443, 1686), (1447, 1682, 1687, 1448), (1682, 1683, 1688, 1687), (1683, 1684, 1689, 1688), (1684, 1685, 1690, 1689), (1685, 1686, 1691, 1690), (1686, 1443, 1481, 1691), (1448, 1687, 1692, 1436), (1687, 1688, 1693, 1692), (1688, 1689, 1694, 1693), (1689, 1690, 1695, 1694), (1690, 1691, 1696, 1695), (1691, 1481, 1480, 1696), (1436, 1692, 1439, 1440), (1692, 1693, 1451, 1439), (1693, 1694, 1476, 1451), (1694, 1695, 1477, 1476), (1695, 1696, 1441, 1477), (1696, 1480, 1442, 1441), (1422, 1697, 1475, 1474), (1697, 1698, 1429, 1475), (1698, 1699, 1430, 1429), (1699, 1700, 1478, 1430), (1700, 1701, 1479, 1478), (1701, 1432, 1431, 1479), (1421, 1702, 1697, 1422), (1702, 1703, 1698, 1697), (1703, 1704, 1699, 1698), (1704, 1705, 1700, 1699), (1705, 1706, 1701, 1700), (1706, 1420, 1432, 1701), (1433, 1707, 1702, 1421), (1707, 1708, 1703, 1702), (1708, 1709, 1704, 1703), (1709, 1710, 1705, 1704), (1710, 1711, 1706, 1705), (1711, 1424, 1420, 1706), (1470, 1712, 1707, 1433), (1712, 1713, 1708, 1707), (1713, 1714, 1709, 1708), (1714, 1715, 1710, 1709), (1715, 1716, 1711, 1710), (1716, 1423, 1424, 1711), (1471, 1717, 1712, 1470), (1717, 1718, 1713, 1712), (1718, 1719, 1714, 1713), (1719, 1720, 1715, 1714), (1720, 1721, 1716, 1715), (1721, 1435, 1423, 1716), (1425, 1426, 1717, 1471), (1426, 1472, 1718, 1717), (1472, 1473, 1719, 1718), (1473, 1427, 1720, 1719), (1427, 1428, 1721, 1720), (1428, 1434, 1435, 1721), (1560, 1559, 1620, 1621), (1561, 1562, 1622, 1604), (1504, 1505, 1605, 1623), (1552, 1500, 1619, 1610), (1507, 1506, 1624, 1625), (1554, 1504, 1623, 1612), (1506, 1556, 1615, 1624), (1511, 1510, 1626, 1608), (1510, 1558, 1617, 1626), (1548, 1560, 1621, 1606), (1562, 1550, 1609, 1622), (1563, 1551, 1611, 1627), (1501, 1553, 1613, 1618), (1555, 1549, 1607, 1614), (1557, 1507, 1625, 1616), (1559, 1563, 1627, 1620), (1520, 1494, 1582, 1583), (1514, 1522, 1584, 1585), (1524, 1515, 1586, 1587), (1516, 1517, 1588, 1589), (1491, 1519, 1590, 1591), (1526, 1525, 1592, 1593), (1525, 1527, 1594, 1592), (1521, 1528, 1595, 1596), (1490, 1491, 1591, 1597), (1528, 1526, 1593, 1595), (1530, 1529, 1598, 1599), (1494, 1495, 1600, 1582), (1529, 1523, 1601, 1598), (1527, 1531, 1602, 1594), (1531, 1530, 1599, 1602), (1495, 1514, 1585, 1600), (1515, 1516, 1589, 1586), (1517, 1518, 1603, 1588), (1519, 1520, 1583, 1590), (1522, 1521, 1596, 1584), (1523, 1524, 1587, 1601), (1518, 1490, 1597, 1603), (69, 409, 1741, 1732), (1839, 186, 1740, 1851), (179, 1738, 1739, 184), (174, 1737, 1738, 179), (34, 1725, 1737, 174), (60, 98, 1736, 1731), (37, 83, 1735, 1724), (51, 81, 1734, 1730), (186, 76, 1733, 1740), (83, 69, 1732, 1735), (35, 60, 1731, 1726), (34, 51, 1730, 1725), (42, 1728, 1729, 41), (40, 1727, 1728, 42), (98, 37, 1724, 1736), (81, 35, 1726, 1734), (409, 39, 1722, 1741), (76, 32, 1723, 1733), (32, 44, 1727, 1723), (448, 48, 1742, 1751), (440, 448, 1751, 1749), (205, 52, 1743, 1746), (447, 440, 1749, 1750), (209, 57, 1744, 1747), (1731, 61, 1745, 1754), (1730, 1734, 1755, 1753), (57, 435, 1748, 1744), (1734, 1726, 1752, 1755), (435, 447, 1750, 1748), (48, 205, 1746, 1742), (52, 1730, 1753, 1743), (61, 209, 1747, 1745), (1726, 1731, 1754, 1752), (1751, 1742, 1756, 1765), (1743, 1753, 1767, 1757), (1749, 1751, 1765, 1763), (1746, 1743, 1757, 1760), (1748, 1750, 1764, 1762), (1754, 1745, 1759, 1768), (1750, 1749, 1763, 1764), (1745, 1747, 1761, 1759), (1753, 1755, 1769, 1767), (1742, 1746, 1760, 1756), (1752, 1754, 1768, 1766), (1747, 1744, 1758, 1761), (1755, 1752, 1766, 1769), (1744, 1748, 1762, 1758), (1765, 1756, 1770, 1779), (1757, 1767, 1781, 1771), (1763, 1765, 1779, 1777), (1760, 1757, 1771, 1774), (1762, 1764, 1778, 1776), (1768, 1759, 1773, 1782), (1764, 1763, 1777, 1778), (1759, 1761, 1775, 1773), (1767, 1769, 1783, 1781), (1756, 1760, 1774, 1770), (1766, 1768, 1782, 1780), (1761, 1758, 1772, 1775), (1769, 1766, 1780, 1783), (1758, 1762, 1776, 1772), (1800, 1799, 1792, 1790), (1802, 1801, 1787, 1796), (1799, 1803, 1791, 1792), (1801, 1804, 1789, 1787), (1806, 1805, 1797, 1795), (1808, 1807, 1788, 1784), (1809, 1802, 1796, 1794), (1804, 1810, 1786, 1789), (1805, 1809, 1794, 1797), (1810, 1800, 1790, 1786), (1811, 1808, 1784, 1793), (1812, 1806, 1795, 1785), (1803, 1811, 1793, 1791), (1807, 1812, 1785, 1788), (1797, 1794, 1798), (1786, 1790, 1798), (1793, 1784, 1798), (1785, 1795, 1798), (1791, 1793, 1798), (1788, 1785, 1798), (1790, 1792, 1798), (1796, 1787, 1798), (1792, 1791, 1798), (1787, 1789, 1798), (1795, 1797, 1798), (1784, 1788, 1798), (1794, 1796, 1798), (1789, 1786, 1798), (1774, 1771, 1812, 1807), (1777, 1779, 1811, 1803), (1771, 1781, 1806, 1812), (1779, 1770, 1808, 1811), (1772, 1776, 1800, 1810), (1783, 1780, 1809, 1805), (1775, 1772, 1810, 1804), (1780, 1782, 1802, 1809), (1770, 1774, 1807, 1808), (1781, 1783, 1805, 1806), (1773, 1775, 1804, 1801), (1778, 1777, 1803, 1799), (1782, 1773, 1801, 1802), (1776, 1778, 1799, 1800), (106, 80, 1821, 1817), (104, 46, 1819, 1813), (100, 105, 1814, 1820), (102, 106, 1817, 1816), (3, 102, 1816, 1818), (80, 100, 1820, 1821), (46, 103, 1815, 1819), (103, 3, 1818, 1815), (105, 104, 1813, 1814), (25, 406, 1837, 1824), (78, 192, 1836, 1830), (175, 1834, 1835, 180), (170, 1833, 1834, 175), (22, 1822, 1833, 170), (30, 96, 1832, 1826), (67, 89, 1831, 1829), (21, 78, 1830, 1823), (406, 67, 1829, 1837), (96, 58, 1828, 1832), (28, 49, 1827, 1825), (89, 30, 1826, 1831), (58, 28, 1825, 1828), (49, 23, 1822, 1827), (1845, 25, 1824, 1852), (192, 1845, 1852, 1836), (39, 1839, 1851, 1722), (191, 1844, 1850, 451), (19, 1838, 1849, 431), (185, 1838, 1848, 219), (12, 1844, 1847, 197), (1722, 1851, 1840, 38), (197, 1847, 1846, 24), (431, 1849, 1842, 5), (1836, 1852, 1846, 193), (219, 1848, 1840, 187), (1862, 1879, 1843, 190), (190, 1843, 1842, 189), (451, 1850, 1841, 188), (188, 1841, 1879, 1862), (1, 1853, 1878, 419), (8, 404, 1877, 1854), (348, 1872, 1876, 400), (234, 1864, 1875, 378), (378, 1875, 1874, 365), (326, 1871, 1873, 352), (352, 1873, 1872, 348), (365, 1874, 1871, 326), (400, 1876, 1870, 318), (318, 1870, 1869, 299), (266, 1866, 1868, 296), (257, 1865, 1867, 284), (221, 1863, 1866, 266), (419, 1878, 1865, 257), (296, 1868, 1864, 234), (284, 1867, 1863, 221), (71, 188, 1862, 1858), (6, 91, 1860, 1855), (64, 87, 1859, 1857), (1, 71, 1858, 1853), (404, 64, 1857, 1877), (91, 11, 1856, 1860), (1841, 8, 1854, 1879), (87, 6, 1855, 1859), (11, 104, 1861, 1856)])
me_cube.polygons.foreach_set('use_smooth', [True] * 1781)
me_cube.use_remesh_preserve_volume = False
me_cube.use_remesh_preserve_attributes = False
me_cube.use_mirror_vertex_groups = False
me_cube.update()

# ---- objects
ob_cube = bpy.data.objects.new('Cube', me_cube)

# ---- transforms, parenting, visibility, modifiers, constraints
ob_cube.location = (0.0, 0.0, 0.0)
ob_cube.lineart.crease_threshold = 0.0
_vg = ob_cube.vertex_groups.new(name='Fingersz')
_vg = ob_cube.vertex_groups.new(name='B')
_m = ob_cube.modifiers.new('Mirror', 'MIRROR')
_m.use_clip = True
_m = ob_cube.modifiers.new('Subsurf', 'SUBSURF')
_m.uv_smooth = 'PRESERVE_CORNERS'
_m.quality = 2
_m.show_only_control_edges = False

# ---- collection membership
col_collection_1.objects.link(ob_cube)

# ---- scene / render settings (as saved in the file)
scene.frame_start = 1; scene.frame_end = 250; scene.frame_set(1)
scene.render.engine = 'BLENDER_EEVEE_NEXT'
scene.render.resolution_percentage = 50
scene.render.dither_intensity = 0.0
scene.cycles.use_denoising = False
scene.cycles.samples = 128
scene.cycles.sampling_pattern = 'TABULATED_SOBOL'
scene.cycles.light_sampling_threshold = 0.0
scene.cycles.use_adaptive_sampling = False
scene.cycles.use_light_tree = False
scene.cycles.blur_glossy = 0.0
scene.cycles.sample_clamp_indirect = 0.0
scene.view_settings.view_transform = 'Standard'
bpy.context.view_layer.update()

# ---- added for rendering (the .blend has no active camera and no usable light): camera, sun
cam_auto = bpy.data.cameras.new('AutoCamera')
cam_auto.lens = 50.0
cam_auto.sensor_width = 36.0
cam_auto.clip_end = 1000.0
ob_auto_camera = bpy.data.objects.new('AutoCamera', cam_auto)
scene.collection.objects.link(ob_auto_camera)
ob_auto_camera.location = (3.35525, -4.02843, 2.59545)
ob_auto_camera.rotation_euler = (1.09748, -7.21219e-08, 0.694738)
scene.camera = ob_auto_camera
light_auto_sun = bpy.data.lights.new('AutoSun', 'SUN')
light_auto_sun.energy = 3.0
light_auto_sun.angle = 0.0523599
ob_auto_sun = bpy.data.objects.new('AutoSun', light_auto_sun)
scene.collection.objects.link(ob_auto_sun)
ob_auto_sun.rotation_euler = (0.872665, 0.174533, 0.523599)
bpy.context.view_layer.update()
